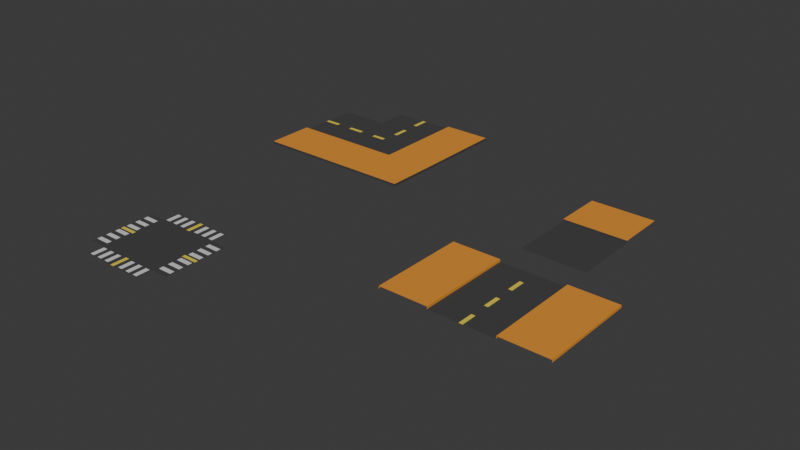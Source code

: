 # Source: estrada.blend  (saved by Blender 4.0.36; exported with 4.5.12 LTS)
import bpy
from mathutils import Matrix  # noqa: F401  (used for matrix-valued properties, if any)

bpy.ops.wm.read_factory_settings(use_empty=True)
scene = bpy.context.scene
scene.name = 'Scene'

# ---- materials (node trees are filled in below, after node groups)
mat_material_001 = bpy.data.materials.new('Material.001')
mat_material_001.use_transparent_shadow = False
mat_material_002 = bpy.data.materials.new('Material.002')
mat_material_002.use_transparent_shadow = False
mat_material_003 = bpy.data.materials.new('Material.003')
mat_material_003.use_transparent_shadow = False
mat_material_004 = bpy.data.materials.new('Material.004')
mat_material_004.use_transparent_shadow = False
mat_material_005 = bpy.data.materials.new('Material.005')
mat_material_005.use_transparent_shadow = False
mat_material_006 = bpy.data.materials.new('Material.006')
mat_material_006.use_transparent_shadow = False
mat_material_007 = bpy.data.materials.new('Material.007')
mat_material_007.use_transparent_shadow = False
mat_material_008 = bpy.data.materials.new('Material.008')
mat_material_008.use_transparent_shadow = False

# ---- material node trees
mat_material_001.use_nodes = True; mat_material_001.node_tree.nodes.clear()
_N = mat_material_001.node_tree.nodes; _L = mat_material_001.node_tree.links
n0 = _N.new('ShaderNodeBsdfPrincipled'); n0.name = 'Principled BSDF'; n0.location = (10, 300)
n0.inputs[0].default_value = (0.05087, 0.05087, 0.05087, 1.0)
n0.inputs[2].default_value = 1.0
n0.inputs[3].default_value = 1.45
n1 = _N.new('ShaderNodeOutputMaterial'); n1.name = 'Material Output'; n1.location = (300, 300)
_L.new(n0.outputs[0], n1.inputs[0])
n1.is_active_output = True
mat_material_002.use_nodes = True; mat_material_002.node_tree.nodes.clear()
_N = mat_material_002.node_tree.nodes; _L = mat_material_002.node_tree.links
n0 = _N.new('ShaderNodeBsdfPrincipled'); n0.name = 'Principled BSDF'; n0.location = (10, 300)
n0.inputs[0].default_value = (0.6653, 0.6653, 0.6653, 1.0)
n0.inputs[2].default_value = 1.0
n0.inputs[3].default_value = 1.45
n1 = _N.new('ShaderNodeOutputMaterial'); n1.name = 'Material Output'; n1.location = (300, 300)
_L.new(n0.outputs[0], n1.inputs[0])
n1.is_active_output = True
mat_material_003.use_nodes = True; mat_material_003.node_tree.nodes.clear()
_N = mat_material_003.node_tree.nodes; _L = mat_material_003.node_tree.links
n0 = _N.new('ShaderNodeBsdfPrincipled'); n0.name = 'Principled BSDF'; n0.location = (10, 300)
n0.inputs[0].default_value = (0.8003, 0.6294, 0.05555, 1.0)
n0.inputs[2].default_value = 1.0
n0.inputs[3].default_value = 1.45
n1 = _N.new('ShaderNodeOutputMaterial'); n1.name = 'Material Output'; n1.location = (300, 300)
_L.new(n0.outputs[0], n1.inputs[0])
n1.is_active_output = True
mat_material_004.use_nodes = True; mat_material_004.node_tree.nodes.clear()
_N = mat_material_004.node_tree.nodes; _L = mat_material_004.node_tree.links
n0 = _N.new('ShaderNodeBsdfPrincipled'); n0.name = 'Principled BSDF'; n0.location = (10, 300)
n0.inputs[0].default_value = (0.7607, 0.2874, 0.02519, 1.0)
n0.inputs[2].default_value = 1.0
n0.inputs[3].default_value = 1.45
n1 = _N.new('ShaderNodeOutputMaterial'); n1.name = 'Material Output'; n1.location = (300, 300)
_L.new(n0.outputs[0], n1.inputs[0])
n1.is_active_output = True
mat_material_005.use_nodes = True; mat_material_005.node_tree.nodes.clear()
_N = mat_material_005.node_tree.nodes; _L = mat_material_005.node_tree.links
n0 = _N.new('ShaderNodeBsdfPrincipled'); n0.name = 'Principled BSDF'; n0.location = (10, 300)
n0.inputs[0].default_value = (0.05087, 0.05087, 0.05087, 1.0)
n0.inputs[2].default_value = 1.0
n0.inputs[3].default_value = 1.45
n1 = _N.new('ShaderNodeOutputMaterial'); n1.name = 'Material Output'; n1.location = (300, 300)
_L.new(n0.outputs[0], n1.inputs[0])
n1.is_active_output = True
mat_material_006.use_nodes = True; mat_material_006.node_tree.nodes.clear()
_N = mat_material_006.node_tree.nodes; _L = mat_material_006.node_tree.links
n0 = _N.new('ShaderNodeBsdfPrincipled'); n0.name = 'Principled BSDF'; n0.location = (10, 300)
n0.inputs[0].default_value = (0.6653, 0.6653, 0.6653, 1.0)
n0.inputs[2].default_value = 1.0
n0.inputs[3].default_value = 1.45
n1 = _N.new('ShaderNodeOutputMaterial'); n1.name = 'Material Output'; n1.location = (300, 300)
_L.new(n0.outputs[0], n1.inputs[0])
n1.is_active_output = True
mat_material_007.use_nodes = True; mat_material_007.node_tree.nodes.clear()
_N = mat_material_007.node_tree.nodes; _L = mat_material_007.node_tree.links
n0 = _N.new('ShaderNodeBsdfPrincipled'); n0.name = 'Principled BSDF'; n0.location = (10, 300)
n0.inputs[0].default_value = (0.8003, 0.6294, 0.05555, 1.0)
n0.inputs[2].default_value = 1.0
n0.inputs[3].default_value = 1.45
n1 = _N.new('ShaderNodeOutputMaterial'); n1.name = 'Material Output'; n1.location = (300, 300)
_L.new(n0.outputs[0], n1.inputs[0])
n1.is_active_output = True
mat_material_008.use_nodes = True; mat_material_008.node_tree.nodes.clear()
_N = mat_material_008.node_tree.nodes; _L = mat_material_008.node_tree.links
n0 = _N.new('ShaderNodeBsdfPrincipled'); n0.name = 'Principled BSDF'; n0.location = (10, 300)
n0.inputs[0].default_value = (0.7607, 0.2874, 0.02519, 1.0)
n0.inputs[2].default_value = 1.0
n0.inputs[3].default_value = 1.45
n1 = _N.new('ShaderNodeOutputMaterial'); n1.name = 'Material Output'; n1.location = (300, 300)
_L.new(n0.outputs[0], n1.inputs[0])
n1.is_active_output = True

# ---- world
world_world = bpy.data.worlds.new('World'); scene.world = world_world
world_world.use_nodes = True; world_world.node_tree.nodes.clear()
_N = world_world.node_tree.nodes; _L = world_world.node_tree.links
n0 = _N.new('ShaderNodeOutputWorld'); n0.name = 'World Output'; n0.location = (300, 300)
n1 = _N.new('ShaderNodeBackground'); n1.name = 'Background'; n1.location = (10, 300)
n1.inputs[0].default_value = (0.05088, 0.05088, 0.05088, 1.0)
_L.new(n1.outputs[0], n0.inputs[0])
n0.is_active_output = True
world_world.color = (0.05088, 0.05088, 0.05088)
world_world.use_sun_shadow = False
world_world.sun_shadow_jitter_overblur = 0.0

# ---- meshes
me_plane = bpy.data.meshes.new('Plane')
me_plane.from_pydata([(0.04054, 1.0, 0.0), (0.6667, 1.0, 0.0), (0.3333, 1.0, 0.0), (0.0, 1.0, 0.0), (1.0, 0.0, 0.0), (1.0, 0.3333, 0.0), (1.0, 0.6667, 0.0), (0.04054, 0.03604, 0.0), (0.6667, 0.03604, 0.0), (0.3333, 0.03604, 0.0), (0.0, 0.03604, 0.0), (0.0, 0.0, 0.0), (0.0, 0.3333, 0.0), (0.0, 0.6667, 0.0), (1.0, 0.03604, 0.0), (0.3333, 0.0, 0.0), (0.04054, 0.0, 0.0), (0.6667, 0.0, 0.0), (0.6667, 0.3333, 0.0), (0.3333, 0.3333, 0.0), (0.3333, 0.6667, 0.0), (0.04054, 0.3333, 0.0), (0.04054, 0.6667, 0.0), (0.1416, 0.9703, 0.004899), (0.2323, 0.6927, 0.004899), (0.2323, 0.9703, 0.004899), (0.1416, 0.6927, 0.004899), (0.2323, 0.6927, -0.006778), (0.2323, 0.9703, -0.006778), (0.1416, 0.6927, -0.006778), (0.1416, 0.9703, -0.006778), (0.3344, 0.9703, 0.004899), (0.4251, 0.6927, 0.004899), (0.4251, 0.9703, 0.004899), (0.3344, 0.6927, 0.004899), (0.4251, 0.6927, -0.006778), (0.4251, 0.9703, -0.006778), (0.3344, 0.6927, -0.006778), (0.3344, 0.9703, -0.006778), (0.5273, 0.9703, 0.004899), (0.6179, 0.6927, 0.004899), (0.6179, 0.9703, 0.004899), (0.5273, 0.6927, 0.004899), (0.6179, 0.6927, -0.006778), (0.6179, 0.9703, -0.006778), (0.5273, 0.6927, -0.006778), (0.5273, 0.9703, -0.006778), (0.7051, 0.08177, 0.004899), (0.9827, 0.1724, 0.004899), (0.7051, 0.1724, 0.004899), (0.9827, 0.08177, 0.004899), (0.9827, 0.1724, -0.006778), (0.7051, 0.1724, -0.006778), (0.9827, 0.08177, -0.006778), (0.7051, 0.08177, -0.006778), (0.7051, 0.2746, 0.004899), (0.9827, 0.3652, 0.004899), (0.7051, 0.3652, 0.004899), (0.9827, 0.2746, 0.004899), (0.9827, 0.3652, -0.006778), (0.7051, 0.3652, -0.006778), (0.9827, 0.2746, -0.006778), (0.7051, 0.2746, -0.006778), (0.7051, 0.4674, 0.004899), (0.9827, 0.558, 0.004899), (0.7051, 0.558, 0.004899), (0.9827, 0.4674, 0.004899), (0.9827, 0.558, -0.006778), (0.7051, 0.558, -0.006778), (0.9827, 0.4674, -0.006778), (0.7051, 0.4674, -0.006778), (0.6667, 0.7611, 0.0), (0.5722, 0.6667, 0.0), (0.6667, 0.5722, 0.0), (0.7611, 0.6667, 0.0), (0.6667, 0.6667, 0.0), (-0.04054, 1.0, 0.0), (-0.6667, 1.0, 0.0), (-0.3333, 1.0, 0.0), (-1.0, 0.0, 0.0), (-1.0, 0.3333, 0.0), (-1.0, 0.6667, 0.0), (-0.04054, 0.03604, 0.0), (-0.6667, 0.03604, 0.0), (-0.3333, 0.03604, 0.0), (-1.0, 0.03604, 0.0), (-0.3333, 0.0, 0.0), (-0.04054, 0.0, 0.0), (-0.6667, 0.0, 0.0), (-0.6667, 0.3333, 0.0), (-0.3333, 0.3333, 0.0), (-0.3333, 0.6667, 0.0), (-0.04054, 0.3333, 0.0), (-0.04054, 0.6667, 0.0), (-0.1416, 0.9703, 0.004899), (-0.2323, 0.6927, 0.004899), (-0.2323, 0.9703, 0.004899), (-0.1416, 0.6927, 0.004899), (-0.2323, 0.6927, -0.006778), (-0.2323, 0.9703, -0.006778), (-0.1416, 0.6927, -0.006778), (-0.1416, 0.9703, -0.006778), (-0.3344, 0.9703, 0.004899), (-0.4251, 0.6927, 0.004899), (-0.4251, 0.9703, 0.004899), (-0.3344, 0.6927, 0.004899), (-0.4251, 0.6927, -0.006778), (-0.4251, 0.9703, -0.006778), (-0.3344, 0.6927, -0.006778), (-0.3344, 0.9703, -0.006778), (-0.5273, 0.9703, 0.004899), (-0.6179, 0.6927, 0.004899), (-0.6179, 0.9703, 0.004899), (-0.5273, 0.6927, 0.004899), (-0.6179, 0.6927, -0.006778), (-0.6179, 0.9703, -0.006778), (-0.5273, 0.6927, -0.006778), (-0.5273, 0.9703, -0.006778), (-0.7051, 0.08177, 0.004899), (-0.9827, 0.1724, 0.004899), (-0.7051, 0.1724, 0.004899), (-0.9827, 0.08177, 0.004899), (-0.9827, 0.1724, -0.006778), (-0.7051, 0.1724, -0.006778), (-0.9827, 0.08177, -0.006778), (-0.7051, 0.08177, -0.006778), (-0.7051, 0.2746, 0.004899), (-0.9827, 0.3652, 0.004899), (-0.7051, 0.3652, 0.004899), (-0.9827, 0.2746, 0.004899), (-0.9827, 0.3652, -0.006778), (-0.7051, 0.3652, -0.006778), (-0.9827, 0.2746, -0.006778), (-0.7051, 0.2746, -0.006778), (-0.7051, 0.4674, 0.004899), (-0.9827, 0.558, 0.004899), (-0.7051, 0.558, 0.004899), (-0.9827, 0.4674, 0.004899), (-0.9827, 0.558, -0.006778), (-0.7051, 0.558, -0.006778), (-0.9827, 0.4674, -0.006778), (-0.7051, 0.4674, -0.006778), (-0.6667, 0.7611, 0.0), (-0.5722, 0.6667, 0.0), (-0.6667, 0.5722, 0.0), (-0.7611, 0.6667, 0.0), (-0.6667, 0.6667, 0.0), (0.04054, -1.0, 0.0), (0.6667, -1.0, 0.0), (0.3333, -1.0, 0.0), (0.0, -1.0, 0.0), (1.0, -0.3333, 0.0), (1.0, -0.6667, 0.0), (0.04054, -0.03604, 0.0), (0.6667, -0.03604, 0.0), (0.3333, -0.03604, 0.0), (0.0, -0.03604, 0.0), (0.0, -0.3333, 0.0), (0.0, -0.6667, 0.0), (1.0, -0.03604, 0.0), (0.6667, -0.3333, 0.0), (0.3333, -0.3333, 0.0), (0.3333, -0.6667, 0.0), (0.04054, -0.3333, 0.0), (0.04054, -0.6667, 0.0), (0.1416, -0.9703, 0.004899), (0.2323, -0.6927, 0.004899), (0.2323, -0.9703, 0.004899), (0.1416, -0.6927, 0.004899), (0.2323, -0.6927, -0.006778), (0.2323, -0.9703, -0.006778), (0.1416, -0.6927, -0.006778), (0.1416, -0.9703, -0.006778), (0.3344, -0.9703, 0.004899), (0.4251, -0.6927, 0.004899), (0.4251, -0.9703, 0.004899), (0.3344, -0.6927, 0.004899), (0.4251, -0.6927, -0.006778), (0.4251, -0.9703, -0.006778), (0.3344, -0.6927, -0.006778), (0.3344, -0.9703, -0.006778), (0.5273, -0.9703, 0.004899), (0.6179, -0.6927, 0.004899), (0.6179, -0.9703, 0.004899), (0.5273, -0.6927, 0.004899), (0.6179, -0.6927, -0.006778), (0.6179, -0.9703, -0.006778), (0.5273, -0.6927, -0.006778), (0.5273, -0.9703, -0.006778), (0.7051, -0.08177, 0.004899), (0.9827, -0.1724, 0.004899), (0.7051, -0.1724, 0.004899), (0.9827, -0.08177, 0.004899), (0.9827, -0.1724, -0.006778), (0.7051, -0.1724, -0.006778), (0.9827, -0.08177, -0.006778), (0.7051, -0.08177, -0.006778), (0.7051, -0.2746, 0.004899), (0.9827, -0.3652, 0.004899), (0.7051, -0.3652, 0.004899), (0.9827, -0.2746, 0.004899), (0.9827, -0.3652, -0.006778), (0.7051, -0.3652, -0.006778), (0.9827, -0.2746, -0.006778), (0.7051, -0.2746, -0.006778), (0.7051, -0.4674, 0.004899), (0.9827, -0.558, 0.004899), (0.7051, -0.558, 0.004899), (0.9827, -0.4674, 0.004899), (0.9827, -0.558, -0.006778), (0.7051, -0.558, -0.006778), (0.9827, -0.4674, -0.006778), (0.7051, -0.4674, -0.006778), (0.6667, -0.7611, 0.0), (0.5722, -0.6667, 0.0), (0.6667, -0.5722, 0.0), (0.7611, -0.6667, 0.0), (0.6667, -0.6667, 0.0), (-0.04054, -1.0, 0.0), (-0.6667, -1.0, 0.0), (-0.3333, -1.0, 0.0), (-1.0, -0.3333, 0.0), (-1.0, -0.6667, 0.0), (-0.04054, -0.03604, 0.0), (-0.6667, -0.03604, 0.0), (-0.3333, -0.03604, 0.0), (-1.0, -0.03604, 0.0), (-0.6667, -0.3333, 0.0), (-0.3333, -0.3333, 0.0), (-0.3333, -0.6667, 0.0), (-0.04054, -0.3333, 0.0), (-0.04054, -0.6667, 0.0), (-0.1416, -0.9703, 0.004899), (-0.2323, -0.6927, 0.004899), (-0.2323, -0.9703, 0.004899), (-0.1416, -0.6927, 0.004899), (-0.2323, -0.6927, -0.006778), (-0.2323, -0.9703, -0.006778), (-0.1416, -0.6927, -0.006778), (-0.1416, -0.9703, -0.006778), (-0.3344, -0.9703, 0.004899), (-0.4251, -0.6927, 0.004899), (-0.4251, -0.9703, 0.004899), (-0.3344, -0.6927, 0.004899), (-0.4251, -0.6927, -0.006778), (-0.4251, -0.9703, -0.006778), (-0.3344, -0.6927, -0.006778), (-0.3344, -0.9703, -0.006778), (-0.5273, -0.9703, 0.004899), (-0.6179, -0.6927, 0.004899), (-0.6179, -0.9703, 0.004899), (-0.5273, -0.6927, 0.004899), (-0.6179, -0.6927, -0.006778), (-0.6179, -0.9703, -0.006778), (-0.5273, -0.6927, -0.006778), (-0.5273, -0.9703, -0.006778), (-0.7051, -0.08177, 0.004899), (-0.9827, -0.1724, 0.004899), (-0.7051, -0.1724, 0.004899), (-0.9827, -0.08177, 0.004899), (-0.9827, -0.1724, -0.006778), (-0.7051, -0.1724, -0.006778), (-0.9827, -0.08177, -0.006778), (-0.7051, -0.08177, -0.006778), (-0.7051, -0.2746, 0.004899), (-0.9827, -0.3652, 0.004899), (-0.7051, -0.3652, 0.004899), (-0.9827, -0.2746, 0.004899), (-0.9827, -0.3652, -0.006778), (-0.7051, -0.3652, -0.006778), (-0.9827, -0.2746, -0.006778), (-0.7051, -0.2746, -0.006778), (-0.7051, -0.4674, 0.004899), (-0.9827, -0.558, 0.004899), (-0.7051, -0.558, 0.004899), (-0.9827, -0.4674, 0.004899), (-0.9827, -0.558, -0.006778), (-0.7051, -0.558, -0.006778), (-0.9827, -0.4674, -0.006778), (-0.7051, -0.4674, -0.006778), (-0.6667, -0.7611, 0.0), (-0.5722, -0.6667, 0.0), (-0.6667, -0.5722, 0.0), (-0.7611, -0.6667, 0.0), (-0.6667, -0.6667, 0.0)], [], [(12, 21, 22, 13), (22, 20, 2, 0), (18, 5, 6, 74, 73), (9, 8, 18, 19), (7, 9, 19, 21), (15, 17, 8, 9), (16, 15, 9, 7), (11, 16, 7, 10), (17, 4, 14, 8), (13, 22, 0, 3), (10, 7, 21, 12), (8, 14, 5, 18), (19, 18, 73, 72, 20), (20, 22, 21, 19), (26, 24, 25, 23), (29, 30, 28, 27), (26, 29, 27, 24), (23, 30, 29, 26), (25, 28, 30, 23), (24, 27, 28, 25), (34, 32, 33, 31), (37, 38, 36, 35), (34, 37, 35, 32), (31, 38, 37, 34), (33, 36, 38, 31), (32, 35, 36, 33), (42, 40, 41, 39), (45, 46, 44, 43), (42, 45, 43, 40), (39, 46, 45, 42), (41, 44, 46, 39), (40, 43, 44, 41), (50, 48, 49, 47), (53, 54, 52, 51), (50, 53, 51, 48), (47, 54, 53, 50), (49, 52, 54, 47), (48, 51, 52, 49), (58, 56, 57, 55), (61, 62, 60, 59), (58, 61, 59, 56), (55, 62, 61, 58), (57, 60, 62, 55), (56, 59, 60, 57), (66, 64, 65, 63), (69, 70, 68, 67), (66, 69, 67, 64), (63, 70, 69, 66), (65, 68, 70, 63), (64, 67, 68, 65), (20, 72, 71, 1, 2), (73, 75, 72), (72, 75, 71), (74, 75, 73), (12, 13, 93, 92), (93, 76, 78, 91), (89, 144, 145, 81, 80), (84, 90, 89, 83), (82, 92, 90, 84), (86, 84, 83, 88), (87, 82, 84, 86), (11, 10, 82, 87), (88, 83, 85, 79), (13, 3, 76, 93), (10, 12, 92, 82), (83, 89, 80, 85), (90, 91, 143, 144, 89), (91, 90, 92, 93), (97, 94, 96, 95), (100, 98, 99, 101), (97, 95, 98, 100), (94, 97, 100, 101), (96, 94, 101, 99), (95, 96, 99, 98), (105, 102, 104, 103), (108, 106, 107, 109), (105, 103, 106, 108), (102, 105, 108, 109), (104, 102, 109, 107), (103, 104, 107, 106), (113, 110, 112, 111), (116, 114, 115, 117), (113, 111, 114, 116), (110, 113, 116, 117), (112, 110, 117, 115), (111, 112, 115, 114), (121, 118, 120, 119), (124, 122, 123, 125), (121, 119, 122, 124), (118, 121, 124, 125), (120, 118, 125, 123), (119, 120, 123, 122), (129, 126, 128, 127), (132, 130, 131, 133), (129, 127, 130, 132), (126, 129, 132, 133), (128, 126, 133, 131), (127, 128, 131, 130), (137, 134, 136, 135), (140, 138, 139, 141), (137, 135, 138, 140), (134, 137, 140, 141), (136, 134, 141, 139), (135, 136, 139, 138), (91, 78, 77, 142, 143), (144, 143, 146), (143, 142, 146), (145, 144, 146), (157, 158, 164, 163), (164, 147, 149, 162), (160, 215, 216, 152, 151), (155, 161, 160, 154), (153, 163, 161, 155), (15, 155, 154, 17), (16, 153, 155, 15), (11, 156, 153, 16), (17, 154, 159, 4), (158, 150, 147, 164), (156, 157, 163, 153), (154, 160, 151, 159), (161, 162, 214, 215, 160), (162, 161, 163, 164), (168, 165, 167, 166), (171, 169, 170, 172), (168, 166, 169, 171), (165, 168, 171, 172), (167, 165, 172, 170), (166, 167, 170, 169), (176, 173, 175, 174), (179, 177, 178, 180), (176, 174, 177, 179), (173, 176, 179, 180), (175, 173, 180, 178), (174, 175, 178, 177), (184, 181, 183, 182), (187, 185, 186, 188), (184, 182, 185, 187), (181, 184, 187, 188), (183, 181, 188, 186), (182, 183, 186, 185), (192, 189, 191, 190), (195, 193, 194, 196), (192, 190, 193, 195), (189, 192, 195, 196), (191, 189, 196, 194), (190, 191, 194, 193), (200, 197, 199, 198), (203, 201, 202, 204), (200, 198, 201, 203), (197, 200, 203, 204), (199, 197, 204, 202), (198, 199, 202, 201), (208, 205, 207, 206), (211, 209, 210, 212), (208, 206, 209, 211), (205, 208, 211, 212), (207, 205, 212, 210), (206, 207, 210, 209), (162, 149, 148, 213, 214), (215, 214, 217), (214, 213, 217), (216, 215, 217), (157, 230, 231, 158), (231, 229, 220, 218), (227, 221, 222, 283, 282), (225, 224, 227, 228), (223, 225, 228, 230), (86, 88, 224, 225), (87, 86, 225, 223), (11, 87, 223, 156), (88, 79, 226, 224), (158, 231, 218, 150), (156, 223, 230, 157), (224, 226, 221, 227), (228, 227, 282, 281, 229), (229, 231, 230, 228), (235, 233, 234, 232), (238, 239, 237, 236), (235, 238, 236, 233), (232, 239, 238, 235), (234, 237, 239, 232), (233, 236, 237, 234), (243, 241, 242, 240), (246, 247, 245, 244), (243, 246, 244, 241), (240, 247, 246, 243), (242, 245, 247, 240), (241, 244, 245, 242), (251, 249, 250, 248), (254, 255, 253, 252), (251, 254, 252, 249), (248, 255, 254, 251), (250, 253, 255, 248), (249, 252, 253, 250), (259, 257, 258, 256), (262, 263, 261, 260), (259, 262, 260, 257), (256, 263, 262, 259), (258, 261, 263, 256), (257, 260, 261, 258), (267, 265, 266, 264), (270, 271, 269, 268), (267, 270, 268, 265), (264, 271, 270, 267), (266, 269, 271, 264), (265, 268, 269, 266), (275, 273, 274, 272), (278, 279, 277, 276), (275, 278, 276, 273), (272, 279, 278, 275), (274, 277, 279, 272), (273, 276, 277, 274), (229, 281, 280, 219, 220), (282, 284, 281), (281, 284, 280), (283, 284, 282)])
me_plane.polygons.foreach_set('material_index', [0, 0, 0, 0, 0, 0, 0, 0, 2, 2, 0, 0, 0, 0, 1, 1, 1, 1, 1, 1, 1, 1, 1, 1, 1, 1, 1, 1, 1, 1, 1, 1, 1, 1, 1, 1, 1, 1, 1, 1, 1, 1, 1, 1, 1, 1, 1, 1, 1, 1, 0, 0, 0, 0, 0, 0, 0, 0, 0, 0, 0, 0, 2, 2, 0, 0, 0, 0, 1, 1, 1, 1, 1, 1, 1, 1, 1, 1, 1, 1, 1, 1, 1, 1, 1, 1, 1, 1, 1, 1, 1, 1, 1, 1, 1, 1, 1, 1, 1, 1, 1, 1, 1, 1, 0, 0, 0, 0, 0, 0, 0, 0, 0, 0, 0, 0, 2, 2, 0, 0, 0, 0, 1, 1, 1, 1, 1, 1, 1, 1, 1, 1, 1, 1, 1, 1, 1, 1, 1, 1, 1, 1, 1, 1, 1, 1, 1, 1, 1, 1, 1, 1, 1, 1, 1, 1, 1, 1, 0, 0, 0, 0, 0, 0, 0, 0, 0, 0, 0, 0, 2, 2, 0, 0, 0, 0, 1, 1, 1, 1, 1, 1, 1, 1, 1, 1, 1, 1, 1, 1, 1, 1, 1, 1, 1, 1, 1, 1, 1, 1, 1, 1, 1, 1, 1, 1, 1, 1, 1, 1, 1, 1, 0, 0, 0, 0])
_uv = me_plane.uv_layers.new(name='UVMap')
_uv.uv.foreach_set('vector', [0.5, 0.6667, 0.5203, 0.6667, 0.5203, 0.8333, 0.5, 0.8333, 0.5203, 0.8333, 0.6667, 0.8333, 0.6667, 1.0, 0.5203, 1.0, 0.8333, 0.6667, 1.0, 0.6667, 1.0, 0.8333, 0.8806, 0.8333, 0.8333, 0.7861, 0.6667, 0.518, 0.8333, 0.518, 0.8333, 0.6667, 0.6667, 0.6667, 0.5203, 0.518, 0.6667, 0.518, 0.6667, 0.6667, 0.5203, 0.6667, 0.6667, 0.5, 0.8333, 0.5, 0.8333, 0.518, 0.6667, 0.518, 0.5203, 0.5, 0.6667, 0.5, 0.6667, 0.518, 0.5203, 0.518, 0.5, 0.5, 0.5203, 0.5, 0.5203, 0.518, 0.5, 0.518, 0.8333, 0.5, 1.0, 0.5, 1.0, 0.518, 0.8333, 0.518, 0.5, 0.8333, 0.5203, 0.8333, 0.5203, 1.0, 0.5, 1.0, 0.5, 0.518, 0.5203, 0.518, 0.5203, 0.6667, 0.5, 0.6667, 0.8333, 0.518, 1.0, 0.518, 1.0, 0.6667, 0.8333, 0.6667, 0.6667, 0.6667, 0.8333, 0.6667, 0.8333, 0.7861, 0.7861, 0.8333, 0.6667, 0.8333, 0.6667, 0.8333, 0.5203, 0.8333, 0.5203, 0.6667, 0.6667, 0.6667, 0.5342, 0.6806, 0.6527, 0.6806, 0.6527, 0.8194, 0.5342, 0.8194, 0.5342, 0.6806, 0.5342, 0.8194, 0.6527, 0.8194, 0.6527, 0.6806, 0.5342, 0.6806, 0.5342, 0.6806, 0.6527, 0.6806, 0.6527, 0.6806, 0.5342, 0.8194, 0.5342, 0.8194, 0.5342, 0.6806, 0.5342, 0.6806, 0.6527, 0.8194, 0.6527, 0.8194, 0.5342, 0.8194, 0.5342, 0.8194, 0.6527, 0.6806, 0.6527, 0.6806, 0.6527, 0.8194, 0.6527, 0.8194, 0.5342, 0.6806, 0.6527, 0.6806, 0.6527, 0.8194, 0.5342, 0.8194, 0.5342, 0.6806, 0.5342, 0.8194, 0.6527, 0.8194, 0.6527, 0.6806, 0.5342, 0.6806, 0.5342, 0.6806, 0.6527, 0.6806, 0.6527, 0.6806, 0.5342, 0.8194, 0.5342, 0.8194, 0.5342, 0.6806, 0.5342, 0.6806, 0.6527, 0.8194, 0.6527, 0.8194, 0.5342, 0.8194, 0.5342, 0.8194, 0.6527, 0.6806, 0.6527, 0.6806, 0.6527, 0.8194, 0.6527, 0.8194, 0.5342, 0.6806, 0.6527, 0.6806, 0.6527, 0.8194, 0.5342, 0.8194, 0.5342, 0.6806, 0.5342, 0.8194, 0.6527, 0.8194, 0.6527, 0.6806, 0.5342, 0.6806, 0.5342, 0.6806, 0.6527, 0.6806, 0.6527, 0.6806, 0.5342, 0.8194, 0.5342, 0.8194, 0.5342, 0.6806, 0.5342, 0.6806, 0.6527, 0.8194, 0.6527, 0.8194, 0.5342, 0.8194, 0.5342, 0.8194, 0.6527, 0.6806, 0.6527, 0.6806, 0.6527, 0.8194, 0.6527, 0.8194, 0.5342, 0.6806, 0.6527, 0.6806, 0.6527, 0.8194, 0.5342, 0.8194, 0.5342, 0.6806, 0.5342, 0.8194, 0.6527, 0.8194, 0.6527, 0.6806, 0.5342, 0.6806, 0.5342, 0.6806, 0.6527, 0.6806, 0.6527, 0.6806, 0.5342, 0.8194, 0.5342, 0.8194, 0.5342, 0.6806, 0.5342, 0.6806, 0.6527, 0.8194, 0.6527, 0.8194, 0.5342, 0.8194, 0.5342, 0.8194, 0.6527, 0.6806, 0.6527, 0.6806, 0.6527, 0.8194, 0.6527, 0.8194, 0.5342, 0.6806, 0.6527, 0.6806, 0.6527, 0.8194, 0.5342, 0.8194, 0.5342, 0.6806, 0.5342, 0.8194, 0.6527, 0.8194, 0.6527, 0.6806, 0.5342, 0.6806, 0.5342, 0.6806, 0.6527, 0.6806, 0.6527, 0.6806, 0.5342, 0.8194, 0.5342, 0.8194, 0.5342, 0.6806, 0.5342, 0.6806, 0.6527, 0.8194, 0.6527, 0.8194, 0.5342, 0.8194, 0.5342, 0.8194, 0.6527, 0.6806, 0.6527, 0.6806, 0.6527, 0.8194, 0.6527, 0.8194, 0.5342, 0.6806, 0.6527, 0.6806, 0.6527, 0.8194, 0.5342, 0.8194, 0.5342, 0.6806, 0.5342, 0.8194, 0.6527, 0.8194, 0.6527, 0.6806, 0.5342, 0.6806, 0.5342, 0.6806, 0.6527, 0.6806, 0.6527, 0.6806, 0.5342, 0.8194, 0.5342, 0.8194, 0.5342, 0.6806, 0.5342, 0.6806, 0.6527, 0.8194, 0.6527, 0.8194, 0.5342, 0.8194, 0.5342, 0.8194, 0.6527, 0.6806, 0.6527, 0.6806, 0.6527, 0.8194, 0.6527, 0.8194, 0.6667, 0.8333, 0.7861, 0.8333, 0.8333, 0.8806, 0.8333, 1.0, 0.6667, 1.0, 0.8333, 0.8333, 0.8333, 0.8569, 0.7861, 0.8333, 0.7861, 0.8333, 0.8333, 0.8569, 0.8333, 0.8806, 0.8333, 0.8333, 0.8333, 0.8569, 0.8333, 0.8333, 0.5, 0.6667, 0.5, 0.8333, 0.5203, 0.8333, 0.5203, 0.6667, 0.5203, 0.8333, 0.5203, 1.0, 0.6667, 1.0, 0.6667, 0.8333, 0.8333, 0.6667, 0.8333, 0.7861, 0.8806, 0.8333, 1.0, 0.8333, 1.0, 0.6667, 0.6667, 0.518, 0.6667, 0.6667, 0.8333, 0.6667, 0.8333, 0.518, 0.5203, 0.518, 0.5203, 0.6667, 0.6667, 0.6667, 0.6667, 0.518, 0.6667, 0.5, 0.6667, 0.518, 0.8333, 0.518, 0.8333, 0.5, 0.5203, 0.5, 0.5203, 0.518, 0.6667, 0.518, 0.6667, 0.5, 0.5, 0.5, 0.5, 0.518, 0.5203, 0.518, 0.5203, 0.5, 0.8333, 0.5, 0.8333, 0.518, 1.0, 0.518, 1.0, 0.5, 0.5, 0.8333, 0.5, 1.0, 0.5203, 1.0, 0.5203, 0.8333, 0.5, 0.518, 0.5, 0.6667, 0.5203, 0.6667, 0.5203, 0.518, 0.8333, 0.518, 0.8333, 0.6667, 1.0, 0.6667, 1.0, 0.518, 0.6667, 0.6667, 0.6667, 0.8333, 0.7861, 0.8333, 0.8333, 0.7861, 0.8333, 0.6667, 0.6667, 0.8333, 0.6667, 0.6667, 0.5203, 0.6667, 0.5203, 0.8333, 0.5342, 0.6806, 0.5342, 0.8194, 0.6527, 0.8194, 0.6527, 0.6806, 0.5342, 0.6806, 0.6527, 0.6806, 0.6527, 0.8194, 0.5342, 0.8194, 0.5342, 0.6806, 0.6527, 0.6806, 0.6527, 0.6806, 0.5342, 0.6806, 0.5342, 0.8194, 0.5342, 0.6806, 0.5342, 0.6806, 0.5342, 0.8194, 0.6527, 0.8194, 0.5342, 0.8194, 0.5342, 0.8194, 0.6527, 0.8194, 0.6527, 0.6806, 0.6527, 0.8194, 0.6527, 0.8194, 0.6527, 0.6806, 0.5342, 0.6806, 0.5342, 0.8194, 0.6527, 0.8194, 0.6527, 0.6806, 0.5342, 0.6806, 0.6527, 0.6806, 0.6527, 0.8194, 0.5342, 0.8194, 0.5342, 0.6806, 0.6527, 0.6806, 0.6527, 0.6806, 0.5342, 0.6806, 0.5342, 0.8194, 0.5342, 0.6806, 0.5342, 0.6806, 0.5342, 0.8194, 0.6527, 0.8194, 0.5342, 0.8194, 0.5342, 0.8194, 0.6527, 0.8194, 0.6527, 0.6806, 0.6527, 0.8194, 0.6527, 0.8194, 0.6527, 0.6806, 0.5342, 0.6806, 0.5342, 0.8194, 0.6527, 0.8194, 0.6527, 0.6806, 0.5342, 0.6806, 0.6527, 0.6806, 0.6527, 0.8194, 0.5342, 0.8194, 0.5342, 0.6806, 0.6527, 0.6806, 0.6527, 0.6806, 0.5342, 0.6806, 0.5342, 0.8194, 0.5342, 0.6806, 0.5342, 0.6806, 0.5342, 0.8194, 0.6527, 0.8194, 0.5342, 0.8194, 0.5342, 0.8194, 0.6527, 0.8194, 0.6527, 0.6806, 0.6527, 0.8194, 0.6527, 0.8194, 0.6527, 0.6806, 0.5342, 0.6806, 0.5342, 0.8194, 0.6527, 0.8194, 0.6527, 0.6806, 0.5342, 0.6806, 0.6527, 0.6806, 0.6527, 0.8194, 0.5342, 0.8194, 0.5342, 0.6806, 0.6527, 0.6806, 0.6527, 0.6806, 0.5342, 0.6806, 0.5342, 0.8194, 0.5342, 0.6806, 0.5342, 0.6806, 0.5342, 0.8194, 0.6527, 0.8194, 0.5342, 0.8194, 0.5342, 0.8194, 0.6527, 0.8194, 0.6527, 0.6806, 0.6527, 0.8194, 0.6527, 0.8194, 0.6527, 0.6806, 0.5342, 0.6806, 0.5342, 0.8194, 0.6527, 0.8194, 0.6527, 0.6806, 0.5342, 0.6806, 0.6527, 0.6806, 0.6527, 0.8194, 0.5342, 0.8194, 0.5342, 0.6806, 0.6527, 0.6806, 0.6527, 0.6806, 0.5342, 0.6806, 0.5342, 0.8194, 0.5342, 0.6806, 0.5342, 0.6806, 0.5342, 0.8194, 0.6527, 0.8194, 0.5342, 0.8194, 0.5342, 0.8194, 0.6527, 0.8194, 0.6527, 0.6806, 0.6527, 0.8194, 0.6527, 0.8194, 0.6527, 0.6806, 0.5342, 0.6806, 0.5342, 0.8194, 0.6527, 0.8194, 0.6527, 0.6806, 0.5342, 0.6806, 0.6527, 0.6806, 0.6527, 0.8194, 0.5342, 0.8194, 0.5342, 0.6806, 0.6527, 0.6806, 0.6527, 0.6806, 0.5342, 0.6806, 0.5342, 0.8194, 0.5342, 0.6806, 0.5342, 0.6806, 0.5342, 0.8194, 0.6527, 0.8194, 0.5342, 0.8194, 0.5342, 0.8194, 0.6527, 0.8194, 0.6527, 0.6806, 0.6527, 0.8194, 0.6527, 0.8194, 0.6527, 0.6806, 0.6667, 0.8333, 0.6667, 1.0, 0.8333, 1.0, 0.8333, 0.8806, 0.7861, 0.8333, 0.8333, 0.8333, 0.7861, 0.8333, 0.8333, 0.8569, 0.7861, 0.8333, 0.8333, 0.8806, 0.8333, 0.8569, 0.8333, 0.8333, 0.8333, 0.8333, 0.8333, 0.8569, 0.5, 0.6667, 0.5, 0.8333, 0.5203, 0.8333, 0.5203, 0.6667, 0.5203, 0.8333, 0.5203, 1.0, 0.6667, 1.0, 0.6667, 0.8333, 0.8333, 0.6667, 0.8333, 0.7861, 0.8806, 0.8333, 1.0, 0.8333, 1.0, 0.6667, 0.6667, 0.518, 0.6667, 0.6667, 0.8333, 0.6667, 0.8333, 0.518, 0.5203, 0.518, 0.5203, 0.6667, 0.6667, 0.6667, 0.6667, 0.518, 0.6667, 0.5, 0.6667, 0.518, 0.8333, 0.518, 0.8333, 0.5, 0.5203, 0.5, 0.5203, 0.518, 0.6667, 0.518, 0.6667, 0.5, 0.5, 0.5, 0.5, 0.518, 0.5203, 0.518, 0.5203, 0.5, 0.8333, 0.5, 0.8333, 0.518, 1.0, 0.518, 1.0, 0.5, 0.5, 0.8333, 0.5, 1.0, 0.5203, 1.0, 0.5203, 0.8333, 0.5, 0.518, 0.5, 0.6667, 0.5203, 0.6667, 0.5203, 0.518, 0.8333, 0.518, 0.8333, 0.6667, 1.0, 0.6667, 1.0, 0.518, 0.6667, 0.6667, 0.6667, 0.8333, 0.7861, 0.8333, 0.8333, 0.7861, 0.8333, 0.6667, 0.6667, 0.8333, 0.6667, 0.6667, 0.5203, 0.6667, 0.5203, 0.8333, 0.5342, 0.6806, 0.5342, 0.8194, 0.6527, 0.8194, 0.6527, 0.6806, 0.5342, 0.6806, 0.6527, 0.6806, 0.6527, 0.8194, 0.5342, 0.8194, 0.5342, 0.6806, 0.6527, 0.6806, 0.6527, 0.6806, 0.5342, 0.6806, 0.5342, 0.8194, 0.5342, 0.6806, 0.5342, 0.6806, 0.5342, 0.8194, 0.6527, 0.8194, 0.5342, 0.8194, 0.5342, 0.8194, 0.6527, 0.8194, 0.6527, 0.6806, 0.6527, 0.8194, 0.6527, 0.8194, 0.6527, 0.6806, 0.5342, 0.6806, 0.5342, 0.8194, 0.6527, 0.8194, 0.6527, 0.6806, 0.5342, 0.6806, 0.6527, 0.6806, 0.6527, 0.8194, 0.5342, 0.8194, 0.5342, 0.6806, 0.6527, 0.6806, 0.6527, 0.6806, 0.5342, 0.6806, 0.5342, 0.8194, 0.5342, 0.6806, 0.5342, 0.6806, 0.5342, 0.8194, 0.6527, 0.8194, 0.5342, 0.8194, 0.5342, 0.8194, 0.6527, 0.8194, 0.6527, 0.6806, 0.6527, 0.8194, 0.6527, 0.8194, 0.6527, 0.6806, 0.5342, 0.6806, 0.5342, 0.8194, 0.6527, 0.8194, 0.6527, 0.6806, 0.5342, 0.6806, 0.6527, 0.6806, 0.6527, 0.8194, 0.5342, 0.8194, 0.5342, 0.6806, 0.6527, 0.6806, 0.6527, 0.6806, 0.5342, 0.6806, 0.5342, 0.8194, 0.5342, 0.6806, 0.5342, 0.6806, 0.5342, 0.8194, 0.6527, 0.8194, 0.5342, 0.8194, 0.5342, 0.8194, 0.6527, 0.8194, 0.6527, 0.6806, 0.6527, 0.8194, 0.6527, 0.8194, 0.6527, 0.6806, 0.5342, 0.6806, 0.5342, 0.8194, 0.6527, 0.8194, 0.6527, 0.6806, 0.5342, 0.6806, 0.6527, 0.6806, 0.6527, 0.8194, 0.5342, 0.8194, 0.5342, 0.6806, 0.6527, 0.6806, 0.6527, 0.6806, 0.5342, 0.6806, 0.5342, 0.8194, 0.5342, 0.6806, 0.5342, 0.6806, 0.5342, 0.8194, 0.6527, 0.8194, 0.5342, 0.8194, 0.5342, 0.8194, 0.6527, 0.8194, 0.6527, 0.6806, 0.6527, 0.8194, 0.6527, 0.8194, 0.6527, 0.6806, 0.5342, 0.6806, 0.5342, 0.8194, 0.6527, 0.8194, 0.6527, 0.6806, 0.5342, 0.6806, 0.6527, 0.6806, 0.6527, 0.8194, 0.5342, 0.8194, 0.5342, 0.6806, 0.6527, 0.6806, 0.6527, 0.6806, 0.5342, 0.6806, 0.5342, 0.8194, 0.5342, 0.6806, 0.5342, 0.6806, 0.5342, 0.8194, 0.6527, 0.8194, 0.5342, 0.8194, 0.5342, 0.8194, 0.6527, 0.8194, 0.6527, 0.6806, 0.6527, 0.8194, 0.6527, 0.8194, 0.6527, 0.6806, 0.5342, 0.6806, 0.5342, 0.8194, 0.6527, 0.8194, 0.6527, 0.6806, 0.5342, 0.6806, 0.6527, 0.6806, 0.6527, 0.8194, 0.5342, 0.8194, 0.5342, 0.6806, 0.6527, 0.6806, 0.6527, 0.6806, 0.5342, 0.6806, 0.5342, 0.8194, 0.5342, 0.6806, 0.5342, 0.6806, 0.5342, 0.8194, 0.6527, 0.8194, 0.5342, 0.8194, 0.5342, 0.8194, 0.6527, 0.8194, 0.6527, 0.6806, 0.6527, 0.8194, 0.6527, 0.8194, 0.6527, 0.6806, 0.6667, 0.8333, 0.6667, 1.0, 0.8333, 1.0, 0.8333, 0.8806, 0.7861, 0.8333, 0.8333, 0.8333, 0.7861, 0.8333, 0.8333, 0.8569, 0.7861, 0.8333, 0.8333, 0.8806, 0.8333, 0.8569, 0.8333, 0.8333, 0.8333, 0.8333, 0.8333, 0.8569, 0.5, 0.6667, 0.5203, 0.6667, 0.5203, 0.8333, 0.5, 0.8333, 0.5203, 0.8333, 0.6667, 0.8333, 0.6667, 1.0, 0.5203, 1.0, 0.8333, 0.6667, 1.0, 0.6667, 1.0, 0.8333, 0.8806, 0.8333, 0.8333, 0.7861, 0.6667, 0.518, 0.8333, 0.518, 0.8333, 0.6667, 0.6667, 0.6667, 0.5203, 0.518, 0.6667, 0.518, 0.6667, 0.6667, 0.5203, 0.6667, 0.6667, 0.5, 0.8333, 0.5, 0.8333, 0.518, 0.6667, 0.518, 0.5203, 0.5, 0.6667, 0.5, 0.6667, 0.518, 0.5203, 0.518, 0.5, 0.5, 0.5203, 0.5, 0.5203, 0.518, 0.5, 0.518, 0.8333, 0.5, 1.0, 0.5, 1.0, 0.518, 0.8333, 0.518, 0.5, 0.8333, 0.5203, 0.8333, 0.5203, 1.0, 0.5, 1.0, 0.5, 0.518, 0.5203, 0.518, 0.5203, 0.6667, 0.5, 0.6667, 0.8333, 0.518, 1.0, 0.518, 1.0, 0.6667, 0.8333, 0.6667, 0.6667, 0.6667, 0.8333, 0.6667, 0.8333, 0.7861, 0.7861, 0.8333, 0.6667, 0.8333, 0.6667, 0.8333, 0.5203, 0.8333, 0.5203, 0.6667, 0.6667, 0.6667, 0.5342, 0.6806, 0.6527, 0.6806, 0.6527, 0.8194, 0.5342, 0.8194, 0.5342, 0.6806, 0.5342, 0.8194, 0.6527, 0.8194, 0.6527, 0.6806, 0.5342, 0.6806, 0.5342, 0.6806, 0.6527, 0.6806, 0.6527, 0.6806, 0.5342, 0.8194, 0.5342, 0.8194, 0.5342, 0.6806, 0.5342, 0.6806, 0.6527, 0.8194, 0.6527, 0.8194, 0.5342, 0.8194, 0.5342, 0.8194, 0.6527, 0.6806, 0.6527, 0.6806, 0.6527, 0.8194, 0.6527, 0.8194, 0.5342, 0.6806, 0.6527, 0.6806, 0.6527, 0.8194, 0.5342, 0.8194, 0.5342, 0.6806, 0.5342, 0.8194, 0.6527, 0.8194, 0.6527, 0.6806, 0.5342, 0.6806, 0.5342, 0.6806, 0.6527, 0.6806, 0.6527, 0.6806, 0.5342, 0.8194, 0.5342, 0.8194, 0.5342, 0.6806, 0.5342, 0.6806, 0.6527, 0.8194, 0.6527, 0.8194, 0.5342, 0.8194, 0.5342, 0.8194, 0.6527, 0.6806, 0.6527, 0.6806, 0.6527, 0.8194, 0.6527, 0.8194, 0.5342, 0.6806, 0.6527, 0.6806, 0.6527, 0.8194, 0.5342, 0.8194, 0.5342, 0.6806, 0.5342, 0.8194, 0.6527, 0.8194, 0.6527, 0.6806, 0.5342, 0.6806, 0.5342, 0.6806, 0.6527, 0.6806, 0.6527, 0.6806, 0.5342, 0.8194, 0.5342, 0.8194, 0.5342, 0.6806, 0.5342, 0.6806, 0.6527, 0.8194, 0.6527, 0.8194, 0.5342, 0.8194, 0.5342, 0.8194, 0.6527, 0.6806, 0.6527, 0.6806, 0.6527, 0.8194, 0.6527, 0.8194, 0.5342, 0.6806, 0.6527, 0.6806, 0.6527, 0.8194, 0.5342, 0.8194, 0.5342, 0.6806, 0.5342, 0.8194, 0.6527, 0.8194, 0.6527, 0.6806, 0.5342, 0.6806, 0.5342, 0.6806, 0.6527, 0.6806, 0.6527, 0.6806, 0.5342, 0.8194, 0.5342, 0.8194, 0.5342, 0.6806, 0.5342, 0.6806, 0.6527, 0.8194, 0.6527, 0.8194, 0.5342, 0.8194, 0.5342, 0.8194, 0.6527, 0.6806, 0.6527, 0.6806, 0.6527, 0.8194, 0.6527, 0.8194, 0.5342, 0.6806, 0.6527, 0.6806, 0.6527, 0.8194, 0.5342, 0.8194, 0.5342, 0.6806, 0.5342, 0.8194, 0.6527, 0.8194, 0.6527, 0.6806, 0.5342, 0.6806, 0.5342, 0.6806, 0.6527, 0.6806, 0.6527, 0.6806, 0.5342, 0.8194, 0.5342, 0.8194, 0.5342, 0.6806, 0.5342, 0.6806, 0.6527, 0.8194, 0.6527, 0.8194, 0.5342, 0.8194, 0.5342, 0.8194, 0.6527, 0.6806, 0.6527, 0.6806, 0.6527, 0.8194, 0.6527, 0.8194, 0.5342, 0.6806, 0.6527, 0.6806, 0.6527, 0.8194, 0.5342, 0.8194, 0.5342, 0.6806, 0.5342, 0.8194, 0.6527, 0.8194, 0.6527, 0.6806, 0.5342, 0.6806, 0.5342, 0.6806, 0.6527, 0.6806, 0.6527, 0.6806, 0.5342, 0.8194, 0.5342, 0.8194, 0.5342, 0.6806, 0.5342, 0.6806, 0.6527, 0.8194, 0.6527, 0.8194, 0.5342, 0.8194, 0.5342, 0.8194, 0.6527, 0.6806, 0.6527, 0.6806, 0.6527, 0.8194, 0.6527, 0.8194, 0.6667, 0.8333, 0.7861, 0.8333, 0.8333, 0.8806, 0.8333, 1.0, 0.6667, 1.0, 0.8333, 0.8333, 0.8333, 0.8569, 0.7861, 0.8333, 0.7861, 0.8333, 0.8333, 0.8569, 0.8333, 0.8806, 0.8333, 0.8333, 0.8333, 0.8569, 0.8333, 0.8333])
me_plane.materials.append(mat_material_001)
me_plane.materials.append(mat_material_002)
me_plane.materials.append(mat_material_003)
me_plane.materials.append(mat_material_004)
me_plane.update()
me_plane_001 = bpy.data.meshes.new('Plane.001')
me_plane_001.from_pydata([(0.04054, 1.0, 0.0), (0.6667, 1.0, 0.0), (0.3333, 1.0, 0.0), (0.04054, 0.0, 0.0), (0.6667, 0.0, 0.0), (0.3333, 0.0, 0.0), (-0.04054, 1.0, 0.0), (-0.6667, 1.0, 0.0), (-0.3333, 1.0, 0.0), (-0.04054, 0.0, 0.0), (-0.6667, 0.0, 0.0), (-0.3333, 0.0, 0.0), (0.04054, -1.0, 0.0), (0.6667, -1.0, 0.0), (0.3333, -1.0, 0.0), (-0.04054, -1.0, 0.0), (-0.6667, -1.0, 0.0), (-0.3333, -1.0, 0.0), (0.04054, -0.6667, 0.0), (0.3333, -0.6667, 0.0), (0.6667, -0.6667, 0.0), (-0.04054, -0.6667, 0.0), (-0.3333, -0.6667, 0.0), (-0.6667, -0.6667, 0.0), (0.04054, 0.3333, 0.0), (0.04054, 0.6667, 0.0), (0.3333, 0.6667, 0.0), (0.3333, 0.3333, 0.0), (0.6667, 0.3333, 0.0), (0.6667, 0.6667, 0.0), (-0.04054, 0.3333, 0.0), (-0.04054, 0.6667, 0.0), (-0.3333, 0.6667, 0.0), (-0.3333, 0.3333, 0.0), (-0.6667, 0.3333, 0.0), (-0.6667, 0.6667, 0.0), (-1.67, -0.295, 0.0), (-1.67, 0.3312, 0.0), (-1.67, -0.002157, 0.0), (-1.67, -0.376, 0.0), (-1.67, -1.002, 0.0), (-1.67, -0.6688, 0.0), (-0.6667, -0.2947, 0.0), (-0.6667, -0.3756, 0.0), (-1.336, -0.295, 0.0), (-1.003, -0.295, 0.0), (-1.003, -0.002157, 0.0), (-1.336, -0.002157, 0.0), (-1.336, 0.3312, 0.0), (-1.003, 0.3312, 0.0), (-1.336, -0.376, 0.0), (-1.003, -0.376, 0.0), (-1.003, -0.6688, 0.0), (-1.336, -0.6688, 0.0), (-1.336, -1.002, 0.0), (-1.003, -1.002, 0.0), (0.04054, -0.3756, 0.0), (0.3333, -0.3756, 0.0), (0.6667, -0.3756, 0.0), (-0.04054, -0.3756, 0.0), (-0.3333, -0.3756, 0.0), (0.3333, -0.2947, 0.0), (-0.3333, -0.2947, 0.0), (0.04054, -0.2947, 0.0), (0.6667, -0.2947, 0.0), (-0.04054, -0.2947, 0.0)], [], [(65, 63, 3, 9), (28, 27, 5, 4), (27, 24, 3, 5), (34, 10, 11, 33), (33, 11, 9, 30), (12, 18, 21, 15), (64, 4, 5, 61), (61, 5, 3, 63), (42, 62, 11, 10), (62, 65, 9, 11), (17, 15, 21, 22), (16, 17, 22, 23), (0, 6, 31, 25), (14, 19, 18, 12), (13, 20, 19, 14), (8, 32, 31, 6), (32, 33, 30, 31), (7, 35, 32, 8), (35, 34, 33, 32), (25, 31, 30, 24), (2, 0, 25, 26), (26, 25, 24, 27), (1, 2, 26, 29), (29, 26, 27, 28), (30, 9, 3, 24), (50, 44, 36, 39), (42, 45, 51, 43), (48, 37, 38, 47), (47, 38, 36, 44), (54, 53, 41, 40), (53, 50, 39, 41), (23, 43, 51, 52), (52, 51, 50, 53), (16, 23, 52, 55), (55, 52, 53, 54), (45, 44, 50, 51), (10, 46, 45, 42), (46, 47, 44, 45), (34, 49, 46, 10), (49, 48, 47, 46), (20, 58, 57, 19), (19, 57, 56, 18), (18, 56, 59, 21), (23, 22, 60, 43), (22, 21, 59, 60), (43, 60, 62, 42), (57, 61, 63, 56), (58, 64, 61, 57), (56, 63, 65, 59), (60, 59, 65, 62)])
me_plane_001.polygons.foreach_set('material_index', [0, 0, 0, 0, 0, 0, 0, 0, 0, 0, 0, 0, 2, 0, 0, 0, 0, 0, 0, 0, 0, 0, 0, 0, 2, 2, 2, 0, 0, 0, 0, 0, 0, 0, 0, 0, 0, 0, 0, 0, 0, 0, 0, 0, 0, 0, 0, 0, 0, 2])
_uv = me_plane_001.uv_layers.new(name='UVMap')
_uv.uv.foreach_set('vector', [0.0, 0.0, 0.0, 0.0, 0.0, 0.0, 0.0, 0.0, 0.0, 0.0, 0.0, 0.0, 0.0, 0.0, 0.0, 0.0, 0.0, 0.0, 0.0, 0.0, 0.0, 0.0, 0.0, 0.0, 0.0, 0.0, 0.0, 0.0, 0.0, 0.0, 0.0, 0.0, 0.0, 0.0, 0.0, 0.0, 0.0, 0.0, 0.0, 0.0, 0.0, 0.0, 0.0, 0.0, 0.0, 0.0, 0.0, 0.0, 0.0, 0.0, 0.0, 0.0, 0.0, 0.0, 0.0, 0.0, 0.0, 0.0, 0.0, 0.0, 0.0, 0.0, 0.0, 0.0, 0.0, 0.0, 0.0, 0.0, 0.0, 0.0, 0.0, 0.0, 0.0, 0.0, 0.0, 0.0, 0.0, 0.0, 0.0, 0.0, 0.0, 0.0, 0.0, 0.0, 0.0, 0.0, 0.0, 0.0, 0.0, 0.0, 0.0, 0.0, 0.0, 0.0, 0.0, 0.0, 0.0, 0.0, 0.0, 0.0, 0.0, 0.0, 0.0, 0.0, 0.0, 0.0, 0.0, 0.0, 0.0, 0.0, 0.0, 0.0, 0.0, 0.0, 0.0, 0.0, 0.0, 0.0, 0.0, 0.0, 0.0, 0.0, 0.0, 0.0, 0.0, 0.0, 0.0, 0.0, 0.0, 0.0, 0.0, 0.0, 0.0, 0.0, 0.0, 0.0, 0.0, 0.0, 0.0, 0.0, 0.0, 0.0, 0.0, 0.0, 0.0, 0.0, 0.0, 0.0, 0.0, 0.0, 0.0, 0.0, 0.0, 0.0, 0.0, 0.0, 0.0, 0.0, 0.0, 0.0, 0.0, 0.0, 0.0, 0.0, 0.0, 0.0, 0.0, 0.0, 0.0, 0.0, 0.0, 0.0, 0.0, 0.0, 0.0, 0.0, 0.0, 0.0, 0.0, 0.0, 0.0, 0.0, 0.0, 0.0, 0.0, 0.0, 0.0, 0.0, 0.0, 0.0, 0.0, 0.0, 0.0, 0.0, 0.0, 0.0, 0.0, 0.0, 0.0, 0.0, 0.0, 0.0, 0.0, 0.0, 0.0, 0.0, 0.0, 0.0, 0.0, 0.0, 0.0, 0.0, 0.0, 0.0, 0.0, 0.0, 0.0, 0.0, 0.0, 0.0, 0.0, 0.0, 0.0, 0.0, 0.0, 0.0, 0.0, 0.0, 0.0, 0.0, 0.0, 0.0, 0.0, 0.0, 0.0, 0.0, 0.0, 0.0, 0.0, 0.0, 0.0, 0.0, 0.0, 0.0, 0.0, 0.0, 0.0, 0.0, 0.0, 0.0, 0.0, 0.0, 0.0, 0.0, 0.0, 0.0, 0.0, 0.0, 0.0, 0.0, 0.0, 0.0, 0.0, 0.0, 0.0, 0.0, 0.0, 0.0, 0.0, 0.0, 0.0, 0.0, 0.0, 0.0, 0.0, 0.0, 0.0, 0.0, 0.0, 0.0, 0.0, 0.0, 0.0, 0.0, 0.0, 0.0, 0.0, 0.0, 0.0, 0.0, 0.0, 0.0, 0.0, 0.0, 0.0, 0.0, 0.0, 0.0, 0.0, 0.0, 0.0, 0.0, 0.0, 0.0, 0.0, 0.0, 0.0, 0.0, 0.0, 0.0, 0.0, 0.0, 0.0, 0.0, 0.0, 0.0, 0.0, 0.0, 0.0, 0.0, 0.0, 0.0, 0.0, 0.0, 0.0, 0.0, 0.0, 0.0, 0.0, 0.0, 0.0, 0.0, 0.0, 0.0, 0.0, 0.0, 0.0, 0.0, 0.0, 0.0, 0.0, 0.0, 0.0, 0.0, 0.0, 0.0, 0.0, 0.0, 0.0, 0.0, 0.0, 0.0, 0.0, 0.0, 0.0, 0.0, 0.0, 0.0, 0.0, 0.0, 0.0, 0.0, 0.0, 0.0, 0.0, 0.0, 0.0, 0.0, 0.0, 0.0, 0.0, 0.0, 0.0, 0.0, 0.0, 0.0, 0.0, 0.0, 0.0, 0.0, 0.0, 0.0, 0.0, 0.0, 0.0, 0.0, 0.0, 0.0, 0.0, 0.0, 0.0, 0.0, 0.0, 0.0, 0.0, 0.0, 0.0, 0.0, 0.0, 0.0])
me_plane_001.materials.append(mat_material_001)
me_plane_001.materials.append(mat_material_002)
me_plane_001.materials.append(mat_material_003)
me_plane_001.materials.append(mat_material_004)
me_plane_001.update()
me_plane_008 = bpy.data.meshes.new('Plane.008')
me_plane_008.from_pydata([(0.6667, 1.0, 0.0), (0.4415, 0.6667, 0.0), (0.4415, -0.3333, 0.0), (0.4415, -0.6667, 0.0), (0.4415, -1.0, 0.0), (0.4415, -2.384e-07, 0.0), (0.4415, 1.0, 0.0), (-0.6667, 1.0, 0.0), (-0.2186, 1.0, 0.0), (-0.4377, 1.0, 0.0), (0.2205, 1.0, 0.0), (0.2205, 0.3333, 0.0), (0.2205, 0.6667, 0.0), (0.2205, -0.3333, 0.0), (0.2205, -0.6667, 0.0), (0.2205, -1.0, 0.0), (0.2205, -2.384e-07, 0.0), (-0.2186, 0.3333, 0.0), (-0.2186, 0.6667, 0.0), (-0.2186, -0.3333, 0.0), (-0.2186, -0.6667, 0.0), (-0.2186, -1.0, 0.0), (-0.2186, -2.384e-07, 0.0), (-0.4377, 0.3333, 0.0), (-0.4377, 0.6667, 0.0), (-0.4377, -0.3333, 0.0), (-0.4377, -0.6667, 0.0), (-0.4377, -1.0, 0.0), (-0.4377, -2.384e-07, 0.0), (0.04054, 1.0, 0.0), (0.3333, 1.0, 0.0), (0.04054, -2.384e-07, 0.0), (0.6667, -2.384e-07, 0.0), (0.3333, -2.384e-07, 0.0), (-0.04054, 1.0, 0.0), (-0.3333, 1.0, 0.0), (-0.04054, -2.384e-07, 0.0), (-0.6667, -2.384e-07, 0.0), (-0.3333, -2.384e-07, 0.0), (0.04054, -1.0, 0.0), (0.6667, -1.0, 0.0), (0.3333, -1.0, 0.0), (-0.04054, -1.0, 0.0), (-0.6667, -1.0, 0.0), (-0.3333, -1.0, 0.0), (0.04054, -0.3333, 0.0), (0.04054, -0.6667, 0.0), (0.3333, -0.6667, 0.0), (0.3333, -0.3333, 0.0), (0.6667, -0.3333, 0.0), (0.6667, -0.6667, 0.0), (-0.04054, -0.3333, 0.0), (-0.04054, -0.6667, 0.0), (-0.3333, -0.6667, 0.0), (-0.3333, -0.3333, 0.0), (-0.6667, -0.3333, 0.0), (-0.6667, -0.6667, 0.0), (0.04054, 0.3333, 0.0), (0.04054, 0.6667, 0.0), (0.3333, 0.6667, 0.0), (0.3333, 0.3333, 0.0), (0.6667, 0.3333, 0.0), (0.6667, 0.6667, 0.0), (-0.04054, 0.3333, 0.0), (-0.04054, 0.6667, 0.0), (-0.3333, 0.6667, 0.0), (-0.3333, 0.3333, 0.0), (-0.6667, 0.3333, 0.0), (-0.6667, 0.6667, 0.0), (0.4415, 0.3333, 0.0)], [], [(30, 10, 12, 59), (0, 6, 1, 62), (48, 33, 16, 13), (41, 47, 14, 15), (62, 1, 69, 61), (61, 69, 5, 32), (40, 50, 3, 4), (49, 32, 5, 2), (50, 49, 2, 3), (59, 12, 11, 60), (66, 38, 22, 17), (54, 19, 22, 38), (47, 48, 13, 14), (53, 20, 19, 54), (35, 65, 18, 8), (7, 68, 24, 9), (56, 26, 25, 55), (55, 25, 28, 37), (43, 27, 26, 56), (67, 37, 28, 23), (68, 67, 23, 24), (65, 66, 17, 18), (44, 21, 20, 53), (51, 45, 31, 36), (69, 60, 33, 5), (11, 57, 31, 16), (23, 28, 38, 66), (17, 22, 36, 63), (39, 46, 52, 42), (2, 5, 33, 48), (13, 16, 31, 45), (25, 54, 38, 28), (19, 51, 36, 22), (21, 42, 52, 20), (20, 52, 51, 19), (27, 44, 53, 26), (26, 53, 54, 25), (46, 45, 51, 52), (29, 34, 64, 58), (15, 14, 46, 39), (14, 13, 45, 46), (4, 3, 47, 41), (3, 2, 48, 47), (8, 18, 64, 34), (18, 17, 63, 64), (9, 24, 65, 35), (24, 23, 66, 65), (58, 64, 63, 57), (10, 29, 58, 12), (12, 58, 57, 11), (6, 30, 59, 1), (1, 59, 60, 69), (63, 36, 31, 57), (60, 11, 16, 33)])
me_plane_008.polygons.foreach_set('material_index', [0, 0, 0, 0, 0, 0, 0, 0, 0, 0, 0, 0, 0, 0, 0, 0, 0, 0, 0, 0, 0, 0, 0, 2, 0, 0, 0, 0, 2, 0, 0, 0, 0, 0, 0, 0, 0, 0, 0, 0, 0, 0, 0, 0, 0, 0, 0, 2, 0, 0, 0, 0, 0, 0])
_uv = me_plane_008.uv_layers.new(name='UVMap')
_uv.uv.foreach_set('vector', [0.0, 0.0, 0.0, 0.0, 0.0, 0.0, 0.0, 0.0, 0.0, 0.0, 0.0, 0.0, 0.0, 0.0, 0.0, 0.0, 0.0, 0.0, 0.0, 0.0, 0.0, 0.0, 0.0, 0.0, 0.0, 0.0, 0.0, 0.0, 0.0, 0.0, 0.0, 0.0, 0.0, 0.0, 0.0, 0.0, 0.0, 0.0, 0.0, 0.0, 0.0, 0.0, 0.0, 0.0, 0.0, 0.0, 0.0, 0.0, 0.0, 0.0, 0.0, 0.0, 0.0, 0.0, 0.0, 0.0, 0.0, 0.0, 0.0, 0.0, 0.0, 0.0, 0.0, 0.0, 0.0, 0.0, 0.0, 0.0, 0.0, 0.0, 0.0, 0.0, 0.0, 0.0, 0.0, 0.0, 0.0, 0.0, 0.0, 0.0, 0.0, 0.0, 0.0, 0.0, 0.0, 0.0, 0.0, 0.0, 0.0, 0.0, 0.0, 0.0, 0.0, 0.0, 0.0, 0.0, 0.0, 0.0, 0.0, 0.0, 0.0, 0.0, 0.0, 0.0, 0.0, 0.0, 0.0, 0.0, 0.0, 0.0, 0.0, 0.0, 0.0, 0.0, 0.0, 0.0, 0.0, 0.0, 0.0, 0.0, 0.0, 0.0, 0.0, 0.0, 0.0, 0.0, 0.0, 0.0, 0.0, 0.0, 0.0, 0.0, 0.0, 0.0, 0.0, 0.0, 0.0, 0.0, 0.0, 0.0, 0.0, 0.0, 0.0, 0.0, 0.0, 0.0, 0.0, 0.0, 0.0, 0.0, 0.0, 0.0, 0.0, 0.0, 0.0, 0.0, 0.0, 0.0, 0.0, 0.0, 0.0, 0.0, 0.0, 0.0, 0.0, 0.0, 0.0, 0.0, 0.0, 0.0, 0.0, 0.0, 0.0, 0.0, 0.0, 0.0, 0.0, 0.0, 0.0, 0.0, 0.0, 0.0, 0.0, 0.0, 0.0, 0.0, 0.0, 0.0, 0.0, 0.0, 0.0, 0.0, 0.0, 0.0, 0.0, 0.0, 0.0, 0.0, 0.0, 0.0, 0.0, 0.0, 0.0, 0.0, 0.0, 0.0, 0.0, 0.0, 0.0, 0.0, 0.0, 0.0, 0.0, 0.0, 0.0, 0.0, 0.0, 0.0, 0.0, 0.0, 0.0, 0.0, 0.0, 0.0, 0.0, 0.0, 0.0, 0.0, 0.0, 0.0, 0.0, 0.0, 0.0, 0.0, 0.0, 0.0, 0.0, 0.0, 0.0, 0.0, 0.0, 0.0, 0.0, 0.0, 0.0, 0.0, 0.0, 0.0, 0.0, 0.0, 0.0, 0.0, 0.0, 0.0, 0.0, 0.0, 0.0, 0.0, 0.0, 0.0, 0.0, 0.0, 0.0, 0.0, 0.0, 0.0, 0.0, 0.0, 0.0, 0.0, 0.0, 0.0, 0.0, 0.0, 0.0, 0.0, 0.0, 0.0, 0.0, 0.0, 0.0, 0.0, 0.0, 0.0, 0.0, 0.0, 0.0, 0.0, 0.0, 0.0, 0.0, 0.0, 0.0, 0.0, 0.0, 0.0, 0.0, 0.0, 0.0, 0.0, 0.0, 0.0, 0.0, 0.0, 0.0, 0.0, 0.0, 0.0, 0.0, 0.0, 0.0, 0.0, 0.0, 0.0, 0.0, 0.0, 0.0, 0.0, 0.0, 0.0, 0.0, 0.0, 0.0, 0.0, 0.0, 0.0, 0.0, 0.0, 0.0, 0.0, 0.0, 0.0, 0.0, 0.0, 0.0, 0.0, 0.0, 0.0, 0.0, 0.0, 0.0, 0.0, 0.0, 0.0, 0.0, 0.0, 0.0, 0.0, 0.0, 0.0, 0.0, 0.0, 0.0, 0.0, 0.0, 0.0, 0.0, 0.0, 0.0, 0.0, 0.0, 0.0, 0.0, 0.0, 0.0, 0.0, 0.0, 0.0, 0.0, 0.0, 0.0, 0.0, 0.0, 0.0, 0.0, 0.0, 0.0, 0.0, 0.0, 0.0, 0.0, 0.0, 0.0, 0.0, 0.0, 0.0, 0.0, 0.0, 0.0, 0.0, 0.0, 0.0, 0.0, 0.0, 0.0, 0.0, 0.0, 0.0, 0.0, 0.0, 0.0, 0.0, 0.0, 0.0, 0.0, 0.0, 0.0, 0.0, 0.0, 0.0, 0.0, 0.0, 0.0, 0.0, 0.0, 0.0, 0.0, 0.0, 0.0, 0.0, 0.0, 0.0, 0.0, 0.0, 0.0, 0.0, 0.0, 0.0, 0.0, 0.0, 0.0, 0.0])
me_plane_008.materials.append(mat_material_005)
me_plane_008.materials.append(mat_material_006)
me_plane_008.materials.append(mat_material_007)
me_plane_008.materials.append(mat_material_008)
me_plane_008.update()
me_plane_014 = bpy.data.meshes.new('Plane.014')
me_plane_014.from_pydata([(0.04054, 1.0, 0.0), (0.6844, 1.014, 0.0), (0.3333, 1.0, 0.0), (-0.04054, 1.0, 0.0), (-0.6667, 1.0, 0.0), (-0.3333, 1.0, 0.0), (0.6844, 0.6715, 0.0), (0.04054, -1.0, 0.0), (0.6844, -1.016, 0.0), (0.3333, -1.0, 0.0), (-0.04054, -1.0, 0.0), (-0.6667, -1.0, 0.0), (-0.3333, -1.0, 0.0), (0.04054, -0.3333, 0.0), (0.04054, -0.6667, 0.0), (0.3333, -0.6667, 0.0), (0.3333, -0.3333, 0.0), (0.6844, -0.334, 0.0), (0.6844, -0.6678, 0.0), (-0.04054, -0.3333, 0.0), (-0.04054, -0.6667, 0.0), (-0.3333, -0.6667, 0.0), (-0.3333, -0.3333, 0.0), (-0.6667, -0.3333, 0.0), (-0.6667, -0.6667, 0.0), (0.04054, 0.3333, 0.0), (0.04054, 0.6667, 0.0), (0.3333, 0.6667, 0.0), (0.3333, 0.3333, 0.0), (0.6844, 0.3347, 0.0), (-0.04054, 0.3333, 0.0), (-0.04054, 0.6667, 0.0), (-0.3333, 0.6667, 0.0), (-0.3333, 0.3333, 0.0), (-0.6667, 0.3333, 0.0), (-0.6667, 0.6667, 0.0), (0.04054, -0.5037, 0.0), (0.6844, 0.06071, 0.0), (0.6844, 0.5067, 0.0), (0.6844, -0.06278, 0.0), (0.6844, -0.5087, 0.0), (0.3333, -0.05643, 0.0), (-0.3333, -0.05643, 0.0), (0.04054, -0.05643, 0.0), (-0.04054, -0.05643, 0.0), (-0.6667, -0.05643, 0.0), (0.3333, 0.06065, 0.0), (-0.3333, 0.06065, 0.0), (0.04054, 0.06065, 0.0), (-0.04054, 0.06065, 0.0), (-0.6667, 0.06065, 0.0), (0.3333, -0.5037, 0.0), (-0.04054, -0.5037, 0.0), (-0.3333, -0.5037, 0.0), (-0.6667, -0.5037, 0.0), (0.04054, 0.5111, 0.0), (0.3333, 0.5111, 0.0), (-0.04054, 0.5111, 0.0), (-0.3333, 0.5111, 0.0), (-0.6667, 0.5111, 0.0)], [], [(7, 14, 20, 10), (12, 10, 20, 21), (53, 52, 19, 22), (11, 12, 21, 24), (54, 53, 22, 23), (36, 13, 19, 52), (0, 3, 31, 26), (9, 15, 14, 7), (51, 16, 13, 36), (8, 18, 15, 9), (40, 17, 16, 51), (5, 32, 31, 3), (58, 33, 30, 57), (4, 35, 32, 5), (59, 34, 33, 58), (55, 57, 30, 25), (2, 0, 26, 27), (56, 55, 25, 28), (1, 2, 27, 6), (38, 56, 28, 29), (44, 19, 13, 43), (49, 30, 33, 47), (42, 45, 23, 22), (41, 43, 13, 16), (37, 29, 28, 46), (17, 39, 41, 16), (46, 48, 43, 41), (47, 50, 45, 42), (19, 44, 42, 22), (49, 44, 43, 48), (30, 49, 48, 25), (33, 34, 50, 47), (28, 25, 48, 46), (39, 37, 46, 41), (44, 49, 47, 42), (18, 40, 51, 15), (15, 51, 36, 14), (14, 36, 52, 20), (24, 21, 53, 54), (21, 20, 52, 53), (6, 27, 56, 38), (27, 26, 55, 56), (26, 31, 57, 55), (35, 59, 58, 32), (32, 58, 57, 31)])
_uv = me_plane_014.uv_layers.new(name='UVMap')
_uv.uv.foreach_set('vector', [0.0, 0.0, 0.0, 0.0, 0.0, 0.0, 0.0, 0.0, 0.0, 0.0, 0.0, 0.0, 0.0, 0.0, 0.0, 0.0, 0.0, 0.0, 0.0, 0.0, 0.0, 0.0, 0.0, 0.0, 0.0, 0.0, 0.0, 0.0, 0.0, 0.0, 0.0, 0.0, 0.0, 0.0, 0.0, 0.0, 0.0, 0.0, 0.0, 0.0, 0.0, 0.0, 0.0, 0.0, 0.0, 0.0, 0.0, 0.0, 0.0, 0.0, 0.0, 0.0, 0.0, 0.0, 0.0, 0.0, 0.0, 0.0, 0.0, 0.0, 0.0, 0.0, 0.0, 0.0, 0.0, 0.0, 0.0, 0.0, 0.0, 0.0, 0.0, 0.0, 0.0, 0.0, 0.0, 0.0, 0.0, 0.0, 0.0, 0.0, 0.0, 0.0, 0.0, 0.0, 0.0, 0.0, 0.0, 0.0, 0.0, 0.0, 0.0, 0.0, 0.0, 0.0, 0.0, 0.0, 0.0, 0.0, 0.0, 0.0, 0.0, 0.0, 0.0, 0.0, 0.0, 0.0, 0.0, 0.0, 0.0, 0.0, 0.0, 0.0, 0.0, 0.0, 0.0, 0.0, 0.0, 0.0, 0.0, 0.0, 0.0, 0.0, 0.0, 0.0, 0.0, 0.0, 0.0, 0.0, 0.0, 0.0, 0.0, 0.0, 0.0, 0.0, 0.0, 0.0, 0.0, 0.0, 0.0, 0.0, 0.0, 0.0, 0.0, 0.0, 0.0, 0.0, 0.0, 0.0, 0.0, 0.0, 0.0, 0.0, 0.0, 0.0, 0.0, 0.0, 0.0, 0.0, 0.0, 0.0, 0.0, 0.0, 0.0, 0.0, 0.0, 0.0, 0.0, 0.0, 0.0, 0.0, 0.0, 0.0, 0.0, 0.0, 0.0, 0.0, 0.0, 0.0, 0.0, 0.0, 0.0, 0.0, 0.0, 0.0, 0.0, 0.0, 0.0, 0.0, 0.0, 0.0, 0.0, 0.0, 0.0, 0.0, 0.0, 0.0, 0.0, 0.0, 0.0, 0.0, 0.0, 0.0, 0.0, 0.0, 0.0, 0.0, 0.0, 0.0, 0.0, 0.0, 0.0, 0.0, 0.0, 0.0, 0.0, 0.0, 0.0, 0.0, 0.0, 0.0, 0.0, 0.0, 0.0, 0.0, 0.0, 0.0, 0.0, 0.0, 0.0, 0.0, 0.0, 0.0, 0.0, 0.0, 0.0, 0.0, 0.0, 0.0, 0.0, 0.0, 0.0, 0.0, 0.0, 0.0, 0.0, 0.0, 0.0, 0.0, 0.0, 0.0, 0.0, 0.0, 0.0, 0.0, 0.0, 0.0, 0.0, 0.0, 0.0, 0.0, 0.0, 0.0, 0.0, 0.0, 0.0, 0.0, 0.0, 0.0, 0.0, 0.0, 0.0, 0.0, 0.0, 0.0, 0.0, 0.0, 0.0, 0.0, 0.0, 0.0, 0.0, 0.0, 0.0, 0.0, 0.0, 0.0, 0.0, 0.0, 0.0, 0.0, 0.0, 0.0, 0.0, 0.0, 0.0, 0.0, 0.0, 0.0, 0.0, 0.0, 0.0, 0.0, 0.0, 0.0, 0.0, 0.0, 0.0, 0.0, 0.0, 0.0, 0.0, 0.0, 0.0, 0.0, 0.0, 0.0, 0.0, 0.0, 0.0, 0.0, 0.0, 0.0, 0.0, 0.0, 0.0, 0.0, 0.0, 0.0, 0.0, 0.0, 0.0, 0.0, 0.0, 0.0, 0.0, 0.0, 0.0, 0.0, 0.0, 0.0, 0.0, 0.0, 0.0, 0.0, 0.0, 0.0, 0.0, 0.0, 0.0, 0.0, 0.0, 0.0, 0.0, 0.0, 0.0, 0.0, 0.0, 0.0, 0.0, 0.0])
me_plane_014.materials.append(mat_material_005)
me_plane_014.materials.append(mat_material_006)
me_plane_014.materials.append(mat_material_007)
me_plane_014.materials.append(mat_material_008)
me_plane_014.update()
me_plane_003 = bpy.data.meshes.new('Plane.003')
me_plane_003.from_pydata([(-0.6667, 1.0, 0.0), (-0.6667, 0.0, 0.0), (-0.6667, -1.0, 0.0), (-0.6667, -0.3333, 0.0), (-0.6667, -0.6667, 0.0), (-0.6667, 0.3333, 0.0), (-0.6667, 0.6667, 0.0), (-1.667, 1.0, 0.0), (-1.667, 0.0, 0.0), (-1.667, -1.0, 0.0), (-1.667, -0.3333, 0.0), (-1.667, -0.6667, 0.0), (-1.667, 0.3333, 0.0), (-1.667, 0.6667, 0.0), (-0.6667, 0.6667, 0.05), (-0.6667, 1.0, 0.05), (-0.6667, -0.6667, 0.05), (-0.6667, -1.0, 0.05), (-0.6667, 0.0, 0.05), (-0.6667, -0.3333, 0.05), (-0.6667, 0.3333, 0.05), (-1.667, 0.6667, 0.05), (-1.667, 1.0, 0.05), (-1.667, -0.6667, 0.05), (-1.667, -1.0, 0.05), (-1.667, 0.0, 0.05), (-1.667, -0.3333, 0.05), (-1.667, 0.3333, 0.05)], [], [(8, 10, 26, 25), (1, 5, 20, 18), (11, 9, 24, 23), (7, 13, 21, 22), (6, 0, 15, 14), (18, 20, 27, 25), (14, 15, 22, 21), (17, 16, 23, 24), (19, 18, 25, 26), (20, 14, 21, 27), (16, 19, 26, 23), (5, 6, 14, 20), (10, 11, 23, 26), (12, 8, 25, 27), (13, 12, 27, 21), (3, 1, 18, 19), (4, 3, 19, 16), (2, 4, 16, 17)])
me_plane_003.polygons.foreach_set('material_index', [3, 3, 3, 3, 3, 3, 3, 3, 3, 3, 3, 3, 3, 3, 3, 3, 3, 3])
_uv = me_plane_003.uv_layers.new(name='UVMap')
_uv.uv.foreach_set('vector', [0.0, 0.0, 0.0, 0.0, 0.0, 0.0, 0.0, 0.0, 0.0, 0.0, 0.0, 0.0, 0.0, 0.0, 0.0, 0.0, 0.0, 0.0, 0.0, 0.0, 0.0, 0.0, 0.0, 0.0, 0.0, 0.0, 0.0, 0.0, 0.0, 0.0, 0.0, 0.0, 0.0, 0.0, 0.0, 0.0, 0.0, 0.0, 0.0, 0.0, 0.0, 0.0, 0.0, 0.0, 0.0, 0.0, 0.0, 0.0, 0.0, 0.0, 0.0, 0.0, 0.0, 0.0, 0.0, 0.0, 0.0, 0.0, 0.0, 0.0, 0.0, 0.0, 0.0, 0.0, 0.0, 0.0, 0.0, 0.0, 0.0, 0.0, 0.0, 0.0, 0.0, 0.0, 0.0, 0.0, 0.0, 0.0, 0.0, 0.0, 0.0, 0.0, 0.0, 0.0, 0.0, 0.0, 0.0, 0.0, 0.0, 0.0, 0.0, 0.0, 0.0, 0.0, 0.0, 0.0, 0.0, 0.0, 0.0, 0.0, 0.0, 0.0, 0.0, 0.0, 0.0, 0.0, 0.0, 0.0, 0.0, 0.0, 0.0, 0.0, 0.0, 0.0, 0.0, 0.0, 0.0, 0.0, 0.0, 0.0, 0.0, 0.0, 0.0, 0.0, 0.0, 0.0, 0.0, 0.0, 0.0, 0.0, 0.0, 0.0, 0.0, 0.0, 0.0, 0.0, 0.0, 0.0, 0.0, 0.0, 0.0, 0.0, 0.0, 0.0])
me_plane_003.materials.append(mat_material_005)
me_plane_003.materials.append(mat_material_006)
me_plane_003.materials.append(mat_material_007)
me_plane_003.materials.append(mat_material_008)
me_plane_003.update()
me_plane_005 = bpy.data.meshes.new('Plane.005')
me_plane_005.from_pydata([(0.6667, 1.0, 0.0), (0.6667, 0.0, 0.0), (0.6667, -1.0, 0.0), (0.6667, -0.3333, 0.0), (0.6667, -0.6667, 0.0), (0.6667, 0.3333, 0.0), (0.6667, 0.6667, 0.0), (1.667, 1.0, 0.0), (1.667, 0.0, 0.0), (1.667, -1.0, 0.0), (1.667, -0.3333, 0.0), (1.667, -0.6667, 0.0), (1.667, 0.3333, 0.0), (1.667, 0.6667, 0.0), (0.6667, 0.6667, 0.05), (0.6667, 1.0, 0.05), (0.6667, -0.6667, 0.05), (0.6667, -1.0, 0.05), (0.6667, 0.0, 0.05), (0.6667, -0.3333, 0.05), (0.6667, 0.3333, 0.05), (1.667, 0.6667, 0.05), (1.667, 1.0, 0.05), (1.667, -0.6667, 0.05), (1.667, -1.0, 0.05), (1.667, 0.0, 0.05), (1.667, -0.3333, 0.05), (1.667, 0.3333, 0.05)], [], [(0, 6, 14, 15), (10, 8, 25, 26), (3, 4, 16, 19), (9, 11, 23, 24), (1, 3, 19, 18), (13, 7, 22, 21), (14, 20, 27, 21), (19, 16, 23, 26), (15, 14, 21, 22), (20, 18, 25, 27), (16, 17, 24, 23), (18, 19, 26, 25), (4, 2, 17, 16), (11, 10, 26, 23), (8, 12, 27, 25), (12, 13, 21, 27), (5, 1, 18, 20), (6, 5, 20, 14)])
me_plane_005.polygons.foreach_set('material_index', [3, 3, 3, 3, 3, 3, 3, 3, 3, 3, 3, 3, 3, 3, 3, 3, 3, 3])
_uv = me_plane_005.uv_layers.new(name='UVMap')
_uv.uv.foreach_set('vector', [0.0, 0.0, 0.0, 0.0, 0.0, 0.0, 0.0, 0.0, 0.0, 0.0, 0.0, 0.0, 0.0, 0.0, 0.0, 0.0, 0.0, 0.0, 0.0, 0.0, 0.0, 0.0, 0.0, 0.0, 0.0, 0.0, 0.0, 0.0, 0.0, 0.0, 0.0, 0.0, 0.0, 0.0, 0.0, 0.0, 0.0, 0.0, 0.0, 0.0, 0.0, 0.0, 0.0, 0.0, 0.0, 0.0, 0.0, 0.0, 0.0, 0.0, 0.0, 0.0, 0.0, 0.0, 0.0, 0.0, 0.0, 0.0, 0.0, 0.0, 0.0, 0.0, 0.0, 0.0, 0.0, 0.0, 0.0, 0.0, 0.0, 0.0, 0.0, 0.0, 0.0, 0.0, 0.0, 0.0, 0.0, 0.0, 0.0, 0.0, 0.0, 0.0, 0.0, 0.0, 0.0, 0.0, 0.0, 0.0, 0.0, 0.0, 0.0, 0.0, 0.0, 0.0, 0.0, 0.0, 0.0, 0.0, 0.0, 0.0, 0.0, 0.0, 0.0, 0.0, 0.0, 0.0, 0.0, 0.0, 0.0, 0.0, 0.0, 0.0, 0.0, 0.0, 0.0, 0.0, 0.0, 0.0, 0.0, 0.0, 0.0, 0.0, 0.0, 0.0, 0.0, 0.0, 0.0, 0.0, 0.0, 0.0, 0.0, 0.0, 0.0, 0.0, 0.0, 0.0, 0.0, 0.0, 0.0, 0.0, 0.0, 0.0, 0.0, 0.0])
me_plane_005.materials.append(mat_material_005)
me_plane_005.materials.append(mat_material_006)
me_plane_005.materials.append(mat_material_007)
me_plane_005.materials.append(mat_material_008)
me_plane_005.update()
me_plane_006 = bpy.data.meshes.new('Plane.006')
me_plane_006.from_pydata([(-0.6667, 1.0, 0.0), (-0.6667, -1.0, 0.0), (-0.6667, -0.3333, 0.0), (-0.6667, -0.6667, 0.0), (-0.6667, 0.3333, 0.0), (-0.6667, 0.6667, 0.0), (-1.667, 1.0, 0.0), (-1.667, -1.0, 0.0), (-1.667, -0.3333, 0.0), (-1.667, -0.6667, 0.0), (-1.667, 0.3333, 0.0), (-1.667, 0.6667, 0.0), (-0.6667, 0.6667, 0.05), (-0.6667, 1.0, 0.05), (-0.6667, -0.6667, 0.05), (-0.6667, -1.0, 0.05), (-0.6667, -0.3333, 0.05), (-0.6667, 0.3333, 0.05), (-1.667, 0.6667, 0.05), (-1.667, 1.0, 0.05), (-1.667, -0.6667, 0.05), (-1.667, -1.0, 0.05), (-1.667, -0.3333, 0.05), (-1.667, 0.3333, 0.05), (-0.6667, -0.05643, 0.0), (-1.667, -0.05643, 0.0), (-0.6667, -0.05643, 0.05), (-1.667, -0.05643, 0.05), (-0.6667, 0.06065, 0.0), (-1.667, 0.06065, 0.0), (-0.6667, 0.06065, 0.05), (-1.667, 0.06065, 0.05), (-0.6667, -0.5037, 0.0), (-1.667, -0.5037, 0.0), (-0.6667, -0.5037, 0.05), (-1.667, -0.5037, 0.05), (-0.6667, 0.5111, 0.0), (-1.667, 0.5111, 0.0), (-0.6667, 0.5111, 0.05), (-1.667, 0.5111, 0.05)], [], [(2, 24, 26, 16), (9, 7, 21, 20), (6, 11, 18, 19), (1, 3, 14, 15), (25, 8, 22, 27), (37, 10, 23, 39), (38, 12, 18, 39), (34, 16, 22, 35), (30, 17, 23, 31), (12, 13, 19, 18), (15, 14, 20, 21), (28, 4, 17, 30), (33, 9, 20, 35), (5, 0, 13, 12), (36, 5, 12, 38), (32, 2, 16, 34), (16, 26, 27, 22), (29, 25, 27, 31), (10, 29, 31, 23), (24, 28, 30, 26), (26, 30, 31, 27), (3, 32, 34, 14), (8, 33, 35, 22), (14, 34, 35, 20), (4, 36, 38, 17), (17, 38, 39, 23), (11, 37, 39, 18)])
me_plane_006.polygons.foreach_set('material_index', [0, 0, 0, 0, 0, 0, 3, 3, 3, 3, 3, 0, 0, 0, 0, 0, 3, 0, 0, 0, 3, 0, 0, 3, 0, 3, 0])
_uv = me_plane_006.uv_layers.new(name='UVMap')
_uv.uv.foreach_set('vector', [0.0, 0.0, 0.0, 0.0, 0.0, 0.0, 0.0, 0.0, 0.0, 0.0, 0.0, 0.0, 0.0, 0.0, 0.0, 0.0, 0.0, 0.0, 0.0, 0.0, 0.0, 0.0, 0.0, 0.0, 0.0, 0.0, 0.0, 0.0, 0.0, 0.0, 0.0, 0.0, 0.0, 0.0, 0.0, 0.0, 0.0, 0.0, 0.0, 0.0, 0.0, 0.0, 0.0, 0.0, 0.0, 0.0, 0.0, 0.0, 0.0, 0.0, 0.0, 0.0, 0.0, 0.0, 0.0, 0.0, 0.0, 0.0, 0.0, 0.0, 0.0, 0.0, 0.0, 0.0, 0.0, 0.0, 0.0, 0.0, 0.0, 0.0, 0.0, 0.0, 0.0, 0.0, 0.0, 0.0, 0.0, 0.0, 0.0, 0.0, 0.0, 0.0, 0.0, 0.0, 0.0, 0.0, 0.0, 0.0, 0.0, 0.0, 0.0, 0.0, 0.0, 0.0, 0.0, 0.0, 0.0, 0.0, 0.0, 0.0, 0.0, 0.0, 0.0, 0.0, 0.0, 0.0, 0.0, 0.0, 0.0, 0.0, 0.0, 0.0, 0.0, 0.0, 0.0, 0.0, 0.0, 0.0, 0.0, 0.0, 0.0, 0.0, 0.0, 0.0, 0.0, 0.0, 0.0, 0.0, 0.0, 0.0, 0.0, 0.0, 0.0, 0.0, 0.0, 0.0, 0.0, 0.0, 0.0, 0.0, 0.0, 0.0, 0.0, 0.0, 0.0, 0.0, 0.0, 0.0, 0.0, 0.0, 0.0, 0.0, 0.0, 0.0, 0.0, 0.0, 0.0, 0.0, 0.0, 0.0, 0.0, 0.0, 0.0, 0.0, 0.0, 0.0, 0.0, 0.0, 0.0, 0.0, 0.0, 0.0, 0.0, 0.0, 0.0, 0.0, 0.0, 0.0, 0.0, 0.0, 0.0, 0.0, 0.0, 0.0, 0.0, 0.0, 0.0, 0.0, 0.0, 0.0, 0.0, 0.0, 0.0, 0.0, 0.0, 0.0, 0.0, 0.0, 0.0, 0.0, 0.0, 0.0, 0.0, 0.0, 0.0, 0.0, 0.0, 0.0, 0.0, 0.0, 0.0, 0.0, 0.0, 0.0, 0.0, 0.0])
me_plane_006.materials.append(mat_material_005)
me_plane_006.materials.append(mat_material_006)
me_plane_006.materials.append(mat_material_007)
me_plane_006.materials.append(mat_material_008)
me_plane_006.update()
me_plane_009 = bpy.data.meshes.new('Plane.009')
me_plane_009.from_pydata([(0.6667, 1.0, 0.0), (0.6667, 0.0, 0.0), (0.04054, -1.0, 0.0), (0.6667, -1.0, 0.0), (0.3333, -1.0, 0.0), (-0.04054, -1.0, 0.0), (-0.6667, -1.0, 0.0), (-0.3333, -1.0, 0.0), (0.6667, -0.6667, 0.0), (0.6667, 0.3333, 0.0), (0.6667, 0.6667, 0.0), (-1.67, -1.002, 0.0), (-1.336, -1.002, 0.0), (-1.003, -1.002, 0.0), (0.6667, -0.3756, 0.0), (0.6667, -0.2947, 0.0), (0.04054, -2.0, 0.0), (0.6667, -2.0, 0.0), (0.3333, -2.0, 0.0), (-0.04054, -2.0, 0.0), (-0.6667, -2.0, 0.0), (-0.3333, -2.0, 0.0), (-1.67, -2.002, 0.0), (-1.336, -2.002, 0.0), (-1.003, -2.002, 0.0), (1.667, 1.0, 0.0), (1.667, 0.0, 0.0), (1.667, -1.0, 0.0), (1.667, -0.6667, 0.0), (1.667, 0.3333, 0.0), (1.667, 0.6667, 0.0), (1.667, -0.3756, 0.0), (1.667, -0.2947, 0.0), (0.6667, 0.6667, 0.05), (1.659, -2.0, 0.0), (0.6667, 1.0, 0.05), (0.3333, -1.0, 0.05), (0.04054, -1.0, 0.05), (0.6667, -1.0, 0.05), (0.6667, -0.6667, 0.05), (-0.3333, -1.0, 0.05), (-0.04054, -1.0, 0.05), (-0.6667, -1.0, 0.05), (0.6667, -0.3756, 0.05), (0.6667, 0.0, 0.05), (0.6667, 0.3333, 0.05), (-1.336, -1.002, 0.05), (-1.67, -1.002, 0.05), (-1.003, -1.002, 0.05), (0.6667, -0.2947, 0.05), (0.3333, -2.0, 0.05), (0.04054, -2.0, 0.05), (0.6667, -2.0, 0.05), (-0.3333, -2.0, 0.05), (-0.04054, -2.0, 0.05), (-0.6667, -2.0, 0.05), (-1.336, -2.002, 0.05), (-1.67, -2.002, 0.05), (-1.003, -2.002, 0.05), (1.667, 0.6667, 0.05), (1.667, 1.0, 0.05), (1.667, -0.6667, 0.05), (1.667, -1.0, 0.05), (1.667, -0.3756, 0.05), (1.667, 0.0, 0.05), (1.667, 0.3333, 0.05), (1.667, -0.2947, 0.05), (1.659, -2.0, 0.05)], [], [(8, 3, 38, 39), (0, 10, 33, 35), (15, 14, 43, 49), (32, 26, 64, 66), (3, 4, 36, 38), (31, 32, 66, 63), (10, 9, 45, 33), (4, 2, 37, 36), (13, 12, 46, 48), (34, 27, 62, 67), (14, 8, 39, 43), (29, 30, 59, 65), (9, 1, 44, 45), (1, 15, 49, 44), (12, 11, 47, 46), (17, 34, 67, 52), (37, 41, 54, 51), (41, 40, 53, 54), (48, 46, 56, 58), (38, 36, 50, 52), (40, 42, 55, 53), (42, 48, 58, 55), (46, 47, 57, 56), (36, 37, 51, 50), (39, 38, 62, 61), (45, 44, 64, 65), (43, 39, 61, 63), (44, 49, 66, 64), (49, 43, 63, 66), (33, 45, 65, 59), (35, 33, 59, 60), (38, 52, 67, 62), (5, 7, 40, 41), (16, 18, 50, 51), (7, 6, 42, 40), (18, 17, 52, 50), (2, 5, 41, 37), (21, 19, 54, 53), (20, 21, 53, 55), (30, 25, 60, 59), (19, 16, 51, 54), (27, 28, 61, 62), (22, 23, 56, 57), (28, 31, 63, 61), (23, 24, 58, 56), (26, 29, 65, 64), (6, 13, 48, 42), (24, 20, 55, 58)])
me_plane_009.polygons.foreach_set('material_index', [0, 0, 0, 0, 0, 0, 0, 0, 0, 0, 0, 0, 0, 0, 0, 0, 3, 3, 3, 3, 3, 3, 3, 3, 3, 3, 3, 3, 3, 3, 3, 3, 0, 0, 0, 0, 0, 0, 0, 0, 0, 0, 0, 0, 0, 0, 0, 0])
_uv = me_plane_009.uv_layers.new(name='UVMap')
_uv.uv.foreach_set('vector', [0.0, 0.0, 0.0, 0.0, 0.0, 0.0, 0.0, 0.0, 0.0, 0.0, 0.0, 0.0, 0.0, 0.0, 0.0, 0.0, 0.0, 0.0, 0.0, 0.0, 0.0, 0.0, 0.0, 0.0, 0.0, 0.0, 0.0, 0.0, 0.0, 0.0, 0.0, 0.0, 0.0, 0.0, 0.0, 0.0, 0.0, 0.0, 0.0, 0.0, 0.0, 0.0, 0.0, 0.0, 0.0, 0.0, 0.0, 0.0, 0.0, 0.0, 0.0, 0.0, 0.0, 0.0, 0.0, 0.0, 0.0, 0.0, 0.0, 0.0, 0.0, 0.0, 0.0, 0.0, 0.0, 0.0, 0.0, 0.0, 0.0, 0.0, 0.0, 0.0, 0.0, 0.0, 0.0, 0.0, 0.0, 0.0, 0.0, 0.0, 0.0, 0.0, 0.0, 0.0, 0.0, 0.0, 0.0, 0.0, 0.0, 0.0, 0.0, 0.0, 0.0, 0.0, 0.0, 0.0, 0.0, 0.0, 0.0, 0.0, 0.0, 0.0, 0.0, 0.0, 0.0, 0.0, 0.0, 0.0, 0.0, 0.0, 0.0, 0.0, 0.0, 0.0, 0.0, 0.0, 0.0, 0.0, 0.0, 0.0, 0.0, 0.0, 0.0, 0.0, 0.0, 0.0, 0.0, 0.0, 0.0, 0.0, 0.0, 0.0, 0.0, 0.0, 0.0, 0.0, 0.0, 0.0, 0.0, 0.0, 0.0, 0.0, 0.0, 0.0, 0.0, 0.0, 0.0, 0.0, 0.0, 0.0, 0.0, 0.0, 0.0, 0.0, 0.0, 0.0, 0.0, 0.0, 0.0, 0.0, 0.0, 0.0, 0.0, 0.0, 0.0, 0.0, 0.0, 0.0, 0.0, 0.0, 0.0, 0.0, 0.0, 0.0, 0.0, 0.0, 0.0, 0.0, 0.0, 0.0, 0.0, 0.0, 0.0, 0.0, 0.0, 0.0, 0.0, 0.0, 0.0, 0.0, 0.0, 0.0, 0.0, 0.0, 0.0, 0.0, 0.0, 0.0, 0.0, 0.0, 0.0, 0.0, 0.0, 0.0, 0.0, 0.0, 0.0, 0.0, 0.0, 0.0, 0.0, 0.0, 0.0, 0.0, 0.0, 0.0, 0.0, 0.0, 0.0, 0.0, 0.0, 0.0, 0.0, 0.0, 0.0, 0.0, 0.0, 0.0, 0.0, 0.0, 0.0, 0.0, 0.0, 0.0, 0.0, 0.0, 0.0, 0.0, 0.0, 0.0, 0.0, 0.0, 0.0, 0.0, 0.0, 0.0, 0.0, 0.0, 0.0, 0.0, 0.0, 0.0, 0.0, 0.0, 0.0, 0.0, 0.0, 0.0, 0.0, 0.0, 0.0, 0.0, 0.0, 0.0, 0.0, 0.0, 0.0, 0.0, 0.0, 0.0, 0.0, 0.0, 0.0, 0.0, 0.0, 0.0, 0.0, 0.0, 0.0, 0.0, 0.0, 0.0, 0.0, 0.0, 0.0, 0.0, 0.0, 0.0, 0.0, 0.0, 0.0, 0.0, 0.0, 0.0, 0.0, 0.0, 0.0, 0.0, 0.0, 0.0, 0.0, 0.0, 0.0, 0.0, 0.0, 0.0, 0.0, 0.0, 0.0, 0.0, 0.0, 0.0, 0.0, 0.0, 0.0, 0.0, 0.0, 0.0, 0.0, 0.0, 0.0, 0.0, 0.0, 0.0, 0.0, 0.0, 0.0, 0.0, 0.0, 0.0, 0.0, 0.0, 0.0, 0.0, 0.0, 0.0, 0.0, 0.0, 0.0, 0.0, 0.0, 0.0, 0.0, 0.0, 0.0, 0.0, 0.0, 0.0, 0.0, 0.0, 0.0, 0.0, 0.0, 0.0, 0.0, 0.0, 0.0, 0.0, 0.0, 0.0, 0.0, 0.0, 0.0, 0.0, 0.0, 0.0, 0.0, 0.0, 0.0, 0.0, 0.0, 0.0, 0.0, 0.0, 0.0, 0.0, 0.0, 0.0, 0.0, 0.0, 0.0, 0.0, 0.0, 0.0])
me_plane_009.materials.append(mat_material_001)
me_plane_009.materials.append(mat_material_002)
me_plane_009.materials.append(mat_material_003)
me_plane_009.materials.append(mat_material_004)
me_plane_009.update()

# ---- objects
ob_rua_conex_o = bpy.data.objects.new('Rua conexão', me_plane)
ob_rua_curva = bpy.data.objects.new('Rua curva', me_plane_001)
ob_rua_reta_004 = bpy.data.objects.new('Rua reta.004', me_plane_008)
ob_rua_reta_005 = bpy.data.objects.new('Rua reta.005', me_plane_014)
ob_rua_reta_001 = bpy.data.objects.new('Rua reta.001', me_plane_003)
ob_rua_reta_002 = bpy.data.objects.new('Rua reta.002', me_plane_005)
ob_rua_reta_003 = bpy.data.objects.new('Rua reta.003', me_plane_006)
ob_rua_curva_001 = bpy.data.objects.new('Rua curva.001', me_plane_009)

# ---- transforms, parenting, visibility, modifiers, constraints
ob_rua_conex_o.location = (0.0, 0.0, 0.0)
ob_rua_curva.location = (-0.01186, 6.465, 0.0)
ob_rua_reta_004.location = (5.634, 2.301, 0.0)
ob_rua_reta_005.location = (5.629, 4.604, 0.0)
ob_rua_reta_005.rotation_euler = (0.0, -0.0, -1.571)
ob_rua_reta_005.scale = (1.0, 0.6565, 1.0)
ob_rua_reta_001.location = (5.634, 2.301, 0.0)
ob_rua_reta_002.location = (5.634, 2.301, 0.0)
ob_rua_reta_003.location = (5.629, 4.604, 0.0)
ob_rua_reta_003.rotation_euler = (0.0, -0.0, -1.571)
ob_rua_reta_003.scale = (1.0, 0.6565, 1.0)
ob_rua_curva_001.location = (-0.01186, 6.465, 0.0)

# ---- collection membership
scene.collection.objects.link(ob_rua_conex_o)
scene.collection.objects.link(ob_rua_curva)
scene.collection.objects.link(ob_rua_reta_004)
scene.collection.objects.link(ob_rua_reta_005)
scene.collection.objects.link(ob_rua_reta_001)
scene.collection.objects.link(ob_rua_reta_002)
scene.collection.objects.link(ob_rua_reta_003)
scene.collection.objects.link(ob_rua_curva_001)

# ---- scene / render settings (as saved in the file)
scene.frame_start = 1; scene.frame_end = 250; scene.frame_set(1)
scene.render.engine = 'BLENDER_EEVEE_NEXT'
scene.cycles.sampling_pattern = 'TABULATED_SOBOL'
bpy.context.view_layer.update()

# ---- added for rendering (the .blend has no active camera and no usable light): camera, sun
cam_auto = bpy.data.cameras.new('AutoCamera')
cam_auto.lens = 50.0
cam_auto.sensor_width = 36.0
cam_auto.clip_end = 1000.0
ob_auto_camera = bpy.data.objects.new('AutoCamera', cam_auto)
scene.collection.objects.link(ob_auto_camera)
ob_auto_camera.location = (14.2291, -10.471, 9.15741)
ob_auto_camera.rotation_euler = (1.09748, -7.21219e-08, 0.694738)
scene.camera = ob_auto_camera
light_auto_sun = bpy.data.lights.new('AutoSun', 'SUN')
light_auto_sun.energy = 3.0
light_auto_sun.angle = 0.0523599
ob_auto_sun = bpy.data.objects.new('AutoSun', light_auto_sun)
scene.collection.objects.link(ob_auto_sun)
ob_auto_sun.rotation_euler = (0.872665, 0.174533, 0.523599)
bpy.context.view_layer.update()

